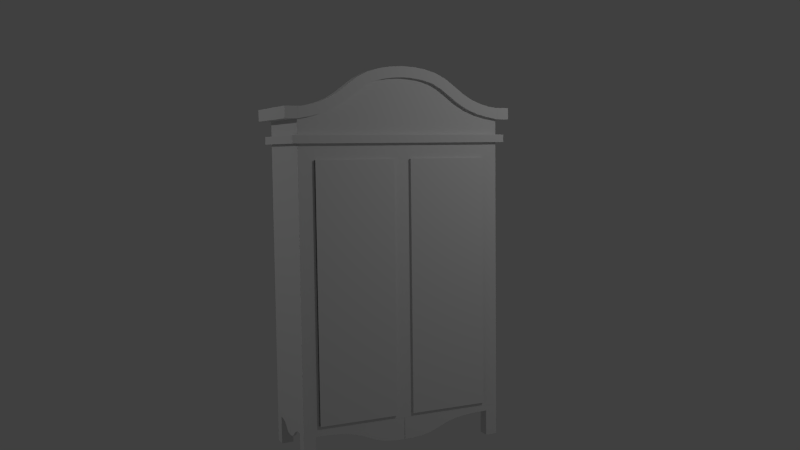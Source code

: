 # Source: wardrobe02.blend  (saved by Blender 2.66.0; exported with 4.5.12 LTS)
import bpy
from mathutils import Matrix  # noqa: F401  (used for matrix-valued properties, if any)

bpy.ops.wm.read_factory_settings(use_empty=True)
scene = bpy.context.scene
scene.name = 'Scene'

# ---- collections
col_collection_1 = bpy.data.collections.new('Collection 1'); scene.collection.children.link(col_collection_1)
col_collection_20 = bpy.data.collections.new('Collection 20'); scene.collection.children.link(col_collection_20)

# ---- materials (node trees are filled in below, after node groups)
mat_wardrobe02 = bpy.data.materials.new('wardrobe02')
mat_wardrobe02.alpha_threshold = 0.0
mat_wardrobe02.use_transparent_shadow = False
mat_wardrobe02.roughness = 0.5
mat_wardrobe02.specular_intensity = 0.0
mat_wardrobe02.line_color = (0.0, 0.0, 0.0, 1.0)

# ---- material node trees

# ---- world
world_world = bpy.data.worlds.new('World'); scene.world = world_world
world_world.color = (0.05088, 0.05088, 0.05088)
world_world.use_sun_shadow = False
world_world.sun_shadow_jitter_overblur = 0.0
world_world.cycles.sampling_method = 'MANUAL'
world_world.cycles.sample_map_resolution = 256

# ---- cameras
cam_camera = bpy.data.cameras.new('Camera')
cam_camera.clip_end = 100.0
cam_camera.lens = 35.0
cam_camera.sensor_width = 32.0
cam_camera.sensor_height = 18.0
cam_camera.ortho_scale = 7.314
cam_camera.dof.focus_distance = 0.0
cam_camera.dof.aperture_fstop = 128.0

# ---- lights
light_lamp_001 = bpy.data.lights.new('Lamp.001', 'POINT')
light_lamp_001.transmission_factor = 0.0
light_lamp_001.cutoff_distance = 30.0
light_lamp_001.energy = 100.0
light_lamp_001.shadow_buffer_clip_start = 1.001
light_lamp_001.shadow_soft_size = 0.1
light_lamp_001.shadow_maximum_resolution = 0.006
light_lamp_001.use_absolute_resolution = True
light_lamp_001.cycles.use_multiple_importance_sampling = False
light_lamp = bpy.data.lights.new('Lamp', 'POINT')
light_lamp.transmission_factor = 0.0
light_lamp.cutoff_distance = 30.0
light_lamp.energy = 100.0
light_lamp.shadow_buffer_clip_start = 1.001
light_lamp.shadow_soft_size = 0.1
light_lamp.shadow_maximum_resolution = 0.006
light_lamp.use_absolute_resolution = True
light_lamp.cycles.use_multiple_importance_sampling = False

# ---- meshes
me_cube_004 = bpy.data.meshes.new('Cube.004')
me_cube_004.from_pydata([(0.03292, -1.0, -1.0), (0.03292, 1.0, -1.0), (-0.0184, 1.0, -1.0), (-0.0184, -1.0, -1.0), (0.03292, -1.0, 1.0), (0.03292, 1.0, 1.0), (-0.0184, 1.0, 1.0), (-0.0184, -1.0, 1.0)], [], [(4, 0, 1, 5), (5, 1, 2, 6), (6, 2, 3, 7), (7, 3, 0, 4), (0, 3, 2, 1), (7, 4, 5, 6)])
_uv = me_cube_004.uv_layers.new(name='UVMap')
_uv.uv.foreach_set('vector', [0.9482, 0.8762, 0.9482, 0.8458, 0.7915, 0.8303, 0.7915, 0.8607, 0.7915, 0.8607, 0.7915, 0.8303, 0.8331, 0.8292, 0.8331, 0.8595, 0.8331, 0.8595, 0.8331, 0.8292, 0.9897, 0.8446, 0.9897, 0.875, 0.9523, 0.8628, 0.9516, 0.8364, 0.9108, 0.8384, 0.9115, 0.8657, 0.9482, 0.8458, 0.9897, 0.8446, 0.8331, 0.8292, 0.7915, 0.8303, 0.9897, 0.875, 0.9482, 0.8762, 0.7915, 0.8607, 0.8331, 0.8595])
me_cube_004.materials.append(mat_wardrobe02)
me_cube_004.use_remesh_preserve_volume = False
me_cube_004.use_remesh_preserve_attributes = False
me_cube_004.use_mirror_vertex_groups = False
me_cube_004.update()
me_cube_003 = bpy.data.meshes.new('Cube.003')
me_cube_003.from_pydata([(0.8903, -1.0, -1.0), (0.8903, 1.0, -1.0), (0.9416, 1.0, -1.0), (0.9416, -1.0, -1.0), (0.8903, -1.0, 1.0), (0.8903, 1.0, 1.0), (0.9416, 1.0, 1.0), (0.9416, -1.0, 1.0), (-0.8903, -1.0, -1.0), (-0.8903, 1.0, -1.0), (-0.9416, 1.0, -1.0), (-0.9416, -1.0, -1.0), (-0.8903, -1.0, 1.0), (-0.8903, 1.0, 1.0), (-0.9416, 1.0, 1.0), (-0.9416, -1.0, 1.0)], [], [(4, 5, 1, 0), (5, 6, 2, 1), (6, 7, 3, 2), (7, 4, 0, 3), (0, 1, 2, 3), (7, 6, 5, 4), (12, 8, 9, 13), (13, 9, 10, 14), (14, 10, 11, 15), (15, 11, 8, 12), (8, 11, 10, 9), (15, 12, 13, 14)])
_uv = me_cube_003.uv_layers.new(name='UVMap')
_uv.uv.foreach_set('vector', [0.9482, 0.8762, 0.7915, 0.8607, 0.7915, 0.8303, 0.9482, 0.8458, 0.7915, 0.8607, 0.8331, 0.8595, 0.8331, 0.8292, 0.7915, 0.8303, 0.8331, 0.8595, 0.9897, 0.875, 0.9897, 0.8446, 0.8331, 0.8292, 0.9523, 0.8628, 0.9115, 0.8657, 0.9108, 0.8384, 0.9516, 0.8364, 0.9482, 0.8458, 0.7915, 0.8303, 0.8331, 0.8292, 0.9897, 0.8446, 0.9897, 0.875, 0.8331, 0.8595, 0.7915, 0.8607, 0.9482, 0.8762, 0.9482, 0.8762, 0.9482, 0.8458, 0.7915, 0.8303, 0.7915, 0.8607, 0.7915, 0.8607, 0.7915, 0.8303, 0.8331, 0.8292, 0.8331, 0.8595, 0.8331, 0.8595, 0.8331, 0.8292, 0.9897, 0.8446, 0.9897, 0.875, 0.9523, 0.8628, 0.9516, 0.8364, 0.9108, 0.8384, 0.9115, 0.8657, 0.9482, 0.8458, 0.9897, 0.8446, 0.8331, 0.8292, 0.7915, 0.8303, 0.9897, 0.875, 0.9482, 0.8762, 0.7915, 0.8607, 0.8331, 0.8595])
me_cube_003.materials.append(mat_wardrobe02)
me_cube_003.use_remesh_preserve_volume = False
me_cube_003.use_remesh_preserve_attributes = False
me_cube_003.use_mirror_vertex_groups = False
me_cube_003.update()
me_mesh_002 = bpy.data.meshes.new('Mesh.002')
me_mesh_002.from_pydata([(-0.005415, 0.3831, 0.02095), (0.1905, 0.3757, 0.02095), (0.3452, 0.3554, 0.02095), (0.4682, 0.325, 0.02095), (0.5687, 0.2869, 0.02095), (0.6563, 0.2437, 0.02095), (0.7402, 0.198, 0.02095), (0.8299, 0.1522, 0.02095), (0.9347, 0.1091, 0.02095), (1.064, 0.0711, 0.02095), (1.227, 0.04079, 0.02095), (1.434, 0.02073, 0.02095), (1.693, 0.01347, 0.02095), (1.693, -0.1148, 0.02095), (-0.002477, -0.1148, 0.02095), (0.005415, 0.3831, 0.02095), (-0.1905, 0.3757, 0.02095), (-0.3452, 0.3554, 0.02095), (-0.4682, 0.325, 0.02095), (-0.5687, 0.2869, 0.02095), (-0.6563, 0.2437, 0.02095), (-0.7402, 0.198, 0.02095), (-0.8299, 0.1522, 0.02095), (-0.9347, 0.1091, 0.02095), (-1.064, 0.0711, 0.02095), (-1.227, 0.04079, 0.02095), (-1.434, 0.02073, 0.02095), (-1.693, 0.01347, 0.02095), (-1.693, -0.1148, 0.02095), (0.002477, -0.1148, 0.02095), (-0.005415, 0.3831, -0.02305), (0.1905, 0.3757, -0.02305), (0.3452, 0.3554, -0.02305), (0.4682, 0.325, -0.02305), (0.5687, 0.2869, -0.02305), (0.6563, 0.2437, -0.02305), (0.7402, 0.198, -0.02305), (0.8299, 0.1522, -0.02305), (0.9347, 0.1091, -0.02305), (1.064, 0.0711, -0.02305), (1.227, 0.04079, -0.02305), (1.434, 0.02073, -0.02305), (1.693, 0.01347, -0.02305), (1.693, -0.1148, -0.02305), (-0.002477, -0.1148, -0.02305), (0.005415, 0.3831, -0.02305), (-0.1905, 0.3757, -0.02305), (-0.3452, 0.3554, -0.02305), (-0.4682, 0.325, -0.02305), (-0.5687, 0.2869, -0.02305), (-0.6563, 0.2437, -0.02305), (-0.7402, 0.198, -0.02305), (-0.8299, 0.1522, -0.02305), (-0.9347, 0.1091, -0.02305), (-1.064, 0.0711, -0.02305), (-1.227, 0.04079, -0.02305), (-1.434, 0.02073, -0.02305), (-1.693, 0.01347, -0.02305), (-1.693, -0.1148, -0.02305), (0.002477, -0.1148, -0.02305)], [], [(14, 0, 1), (14, 1, 2), (14, 2, 3), (14, 3, 4), (14, 4, 5), (14, 5, 6), (14, 6, 7), (14, 7, 8), (14, 8, 9), (14, 9, 10), (14, 10, 11), (14, 11, 12), (14, 12, 13), (29, 16, 15), (29, 17, 16), (29, 18, 17), (29, 19, 18), (29, 20, 19), (29, 21, 20), (29, 22, 21), (29, 23, 22), (29, 24, 23), (29, 25, 24), (29, 26, 25), (29, 27, 26), (29, 28, 27), (44, 31, 30), (44, 32, 31), (44, 33, 32), (44, 34, 33), (44, 35, 34), (44, 36, 35), (44, 37, 36), (44, 38, 37), (44, 39, 38), (44, 40, 39), (44, 41, 40), (44, 42, 41), (44, 43, 42), (59, 45, 46), (59, 46, 47), (59, 47, 48), (59, 48, 49), (59, 49, 50), (59, 50, 51), (59, 51, 52), (59, 52, 53), (59, 53, 54), (59, 54, 55), (59, 55, 56), (59, 56, 57), (59, 57, 58), (1, 0, 30, 31), (26, 27, 57, 56), (0, 14, 44, 30), (22, 23, 53, 52), (6, 5, 35, 36), (23, 24, 54, 53), (3, 2, 32, 33), (15, 16, 46, 45), (14, 13, 43, 44), (2, 1, 31, 32), (29, 15, 45, 59), (11, 10, 40, 41), (20, 21, 51, 50), (5, 4, 34, 35), (17, 18, 48, 47), (10, 9, 39, 40), (28, 29, 59, 58), (16, 17, 47, 46), (25, 26, 56, 55), (4, 3, 33, 34), (7, 6, 36, 37), (19, 20, 50, 49), (13, 12, 42, 43), (24, 25, 55, 54), (12, 11, 41, 42), (18, 19, 49, 48), (21, 22, 52, 51), (8, 7, 37, 38), (9, 8, 38, 39), (27, 28, 58, 57)])
_uv = me_mesh_002.uv_layers.new(name='UVMap')
_uv.uv.foreach_set('vector', [0.0, 0.0, 0.0, 0.0, 0.0, 0.0, 0.0, 0.0, 0.0, 0.0, 0.0, 0.0, 0.0, 0.0, 0.0, 0.0, 0.0, 0.0, 0.0, 0.0, 0.0, 0.0, 0.0, 0.0, 0.0, 0.0, 0.0, 0.0, 0.0, 0.0, 0.0, 0.0, 0.0, 0.0, 0.0, 0.0, 0.0, 0.0, 0.0, 0.0, 0.0, 0.0, 0.0, 0.0, 0.0, 0.0, 0.0, 0.0, 0.0, 0.0, 0.0, 0.0, 0.0, 0.0, 0.0, 0.0, 0.0, 0.0, 0.0, 0.0, 0.0, 0.0, 0.0, 0.0, 0.0, 0.0, 0.0, 0.0, 0.0, 0.0, 0.0, 0.0, 0.0, 0.0, 0.0, 0.0, 0.0, 0.0, 0.0, 0.0, 0.0, 0.0, 0.0, 0.0, 0.0, 0.0, 0.0, 0.0, 0.0, 0.0, 0.0, 0.0, 0.0, 0.0, 0.0, 0.0, 0.0, 0.0, 0.0, 0.0, 0.0, 0.0, 0.0, 0.0, 0.0, 0.0, 0.0, 0.0, 0.0, 0.0, 0.0, 0.0, 0.0, 0.0, 0.0, 0.0, 0.0, 0.0, 0.0, 0.0, 0.0, 0.0, 0.0, 0.0, 0.0, 0.0, 0.0, 0.0, 0.0, 0.0, 0.0, 0.0, 0.0, 0.0, 0.0, 0.0, 0.0, 0.0, 0.0, 0.0, 0.0, 0.0, 0.0, 0.0, 0.0, 0.0, 0.0, 0.0, 0.0, 0.0, 0.0, 0.0, 0.0, 0.0, 0.0, 0.0, 0.5737, 0.1391, 0.6097, 0.08492, 0.5762, 0.08216, 0.5737, 0.1391, 0.636, 0.08873, 0.6097, 0.08492, 0.5737, 0.1391, 0.6568, 0.0934, 0.636, 0.08873, 0.5737, 0.1391, 0.6737, 0.09873, 0.6568, 0.0934, 0.5737, 0.1391, 0.6884, 0.1045, 0.6737, 0.09873, 0.5737, 0.1391, 0.7025, 0.1105, 0.6884, 0.1045, 0.5737, 0.1391, 0.7175, 0.1166, 0.7025, 0.1105, 0.5737, 0.1391, 0.7352, 0.1226, 0.7175, 0.1166, 0.5737, 0.1391, 0.757, 0.1282, 0.7352, 0.1226, 0.5737, 0.1391, 0.7847, 0.1332, 0.757, 0.1282, 0.5737, 0.1391, 0.8199, 0.1375, 0.7847, 0.1332, 0.5737, 0.1391, 0.8641, 0.1409, 0.8199, 0.1375, 0.5737, 0.1391, 0.8633, 0.1555, 0.8641, 0.1409, 0.5746, 0.1391, 0.5781, 0.08227, 0.5446, 0.08122, 0.5746, 0.1391, 0.5446, 0.08122, 0.518, 0.08203, 0.5746, 0.1391, 0.518, 0.08203, 0.4968, 0.08431, 0.5746, 0.1391, 0.4968, 0.08431, 0.4794, 0.08769, 0.5746, 0.1391, 0.4794, 0.08769, 0.4642, 0.09177, 0.5746, 0.1391, 0.4642, 0.09177, 0.4496, 0.09618, 0.5746, 0.1391, 0.4496, 0.09618, 0.434, 0.1005, 0.5746, 0.1391, 0.434, 0.1005, 0.4158, 0.1044, 0.5746, 0.1391, 0.4158, 0.1044, 0.3935, 0.1075, 0.5746, 0.1391, 0.3935, 0.1075, 0.3654, 0.1094, 0.5746, 0.1391, 0.3654, 0.1094, 0.33, 0.1097, 0.5746, 0.1391, 0.33, 0.1097, 0.2857, 0.108, 0.5746, 0.1391, 0.2857, 0.108, 0.285, 0.1227, 0.0, 0.0, 0.0, 0.0, 0.0, 0.0, 0.0, 0.0, 0.0, 0.0, 0.0, 0.0, 0.0, 0.0, 0.0, 0.0, 0.0, 0.0, 0.0, 0.0, 0.0, 0.0, 0.0, 0.0, 0.0, 0.0, 0.0, 0.0, 0.0, 0.0, 0.0, 0.0, 0.0, 0.0, 0.0, 0.0, 0.0, 0.0, 0.0, 0.0, 0.0, 0.0, 0.0, 0.0, 0.0, 0.0, 0.0, 0.0, 0.0, 0.0, 0.0, 0.0, 0.0, 0.0, 0.0, 0.0, 0.0, 0.0, 0.0, 0.0, 0.0, 0.0, 0.0, 0.0, 0.0, 0.0, 0.0, 0.0, 0.0, 0.0, 0.0, 0.0, 0.0, 0.0, 0.0, 0.0, 0.0, 0.0, 0.0, 0.0, 0.0, 0.0, 0.0, 0.0, 0.0, 0.0, 0.0, 0.0, 0.0, 0.0, 0.0, 0.0, 0.0, 0.0, 0.0, 0.0, 0.0, 0.0, 0.0, 0.0, 0.0, 0.0, 0.0, 0.0, 0.0, 0.0, 0.0, 0.0, 0.0, 0.0, 0.0, 0.0, 0.0, 0.0, 0.0, 0.0, 0.0, 0.0, 0.0, 0.0, 0.0, 0.0, 0.0, 0.0, 0.0, 0.0, 0.0, 0.0, 0.0, 0.0, 0.0, 0.0, 0.0, 0.0, 0.0, 0.0, 0.0, 0.0, 0.0, 0.0, 0.0, 0.0, 0.0, 0.0, 0.0, 0.0, 0.0, 0.0, 0.0, 0.0, 0.0, 0.0, 0.0, 0.0, 0.0, 0.0, 0.0, 0.0, 0.0, 0.0, 0.0, 0.0, 0.0, 0.0, 0.0, 0.0, 0.0, 0.0, 0.0, 0.0, 0.0, 0.0, 0.0, 0.0, 0.0, 0.0, 0.0, 0.0, 0.0, 0.0, 0.0, 0.0, 0.0, 0.0, 0.0, 0.0, 0.0, 0.0, 0.0, 0.0, 0.0, 0.0, 0.0, 0.0, 0.0, 0.0, 0.0, 0.0, 0.0, 0.0, 0.0, 0.0, 0.0, 0.0, 0.0, 0.0, 0.0, 0.0, 0.0, 0.0, 0.0, 0.0, 0.0, 0.0, 0.0, 0.0, 0.0, 0.0, 0.0, 0.0, 0.0, 0.0, 0.0, 0.0, 0.0, 0.0, 0.0, 0.0, 0.0, 0.0, 0.0, 0.0, 0.0, 0.0, 0.0, 0.0, 0.0, 0.0, 0.0, 0.0])
me_mesh_002.materials.append(mat_wardrobe02)
me_mesh_002.use_remesh_preserve_volume = False
me_mesh_002.use_remesh_preserve_attributes = False
me_mesh_002.use_mirror_vertex_groups = False
me_mesh_002.update()
me_mesh_001 = bpy.data.meshes.new('Mesh.001')
me_mesh_001.from_pydata([(-0.005415, 0.3831, 0.02095), (0.1905, 0.3757, 0.02095), (0.3452, 0.3554, 0.02095), (0.4682, 0.325, 0.02095), (0.5687, 0.2869, 0.02095), (0.6563, 0.2437, 0.02095), (0.7402, 0.198, 0.02095), (0.8299, 0.1522, 0.02095), (0.9347, 0.1091, 0.02095), (1.064, 0.0711, 0.02095), (1.227, 0.04079, 0.02095), (1.434, 0.02073, 0.02095), (1.693, 0.01347, 0.02095), (1.693, -0.1148, 0.02095), (-0.002477, -0.1148, 0.02095), (0.005415, 0.3831, 0.02095), (-0.1905, 0.3757, 0.02095), (-0.3452, 0.3554, 0.02095), (-0.4682, 0.325, 0.02095), (-0.5687, 0.2869, 0.02095), (-0.6563, 0.2437, 0.02095), (-0.7402, 0.198, 0.02095), (-0.8299, 0.1522, 0.02095), (-0.9347, 0.1091, 0.02095), (-1.064, 0.0711, 0.02095), (-1.227, 0.04079, 0.02095), (-1.434, 0.02073, 0.02095), (-1.693, 0.01347, 0.02095), (-1.693, -0.1148, 0.02095), (0.002477, -0.1148, 0.02095), (-0.005415, 0.3831, -0.02305), (0.1905, 0.3757, -0.02305), (0.3452, 0.3554, -0.02305), (0.4682, 0.325, -0.02305), (0.5687, 0.2869, -0.02305), (0.6563, 0.2437, -0.02305), (0.7402, 0.198, -0.02305), (0.8299, 0.1522, -0.02305), (0.9347, 0.1091, -0.02305), (1.064, 0.0711, -0.02305), (1.227, 0.04079, -0.02305), (1.434, 0.02073, -0.02305), (1.693, 0.01347, -0.02305), (1.693, -0.1148, -0.02305), (-0.002477, -0.1148, -0.02305), (0.005415, 0.3831, -0.02305), (-0.1905, 0.3757, -0.02305), (-0.3452, 0.3554, -0.02305), (-0.4682, 0.325, -0.02305), (-0.5687, 0.2869, -0.02305), (-0.6563, 0.2437, -0.02305), (-0.7402, 0.198, -0.02305), (-0.8299, 0.1522, -0.02305), (-0.9347, 0.1091, -0.02305), (-1.064, 0.0711, -0.02305), (-1.227, 0.04079, -0.02305), (-1.434, 0.02073, -0.02305), (-1.693, 0.01347, -0.02305), (-1.693, -0.1148, -0.02305), (0.002477, -0.1148, -0.02305)], [], [(14, 0, 1), (14, 1, 2), (14, 2, 3), (14, 3, 4), (14, 4, 5), (14, 5, 6), (14, 6, 7), (14, 7, 8), (14, 8, 9), (14, 9, 10), (14, 10, 11), (14, 11, 12), (14, 12, 13), (29, 16, 15), (29, 17, 16), (29, 18, 17), (29, 19, 18), (29, 20, 19), (29, 21, 20), (29, 22, 21), (29, 23, 22), (29, 24, 23), (29, 25, 24), (29, 26, 25), (29, 27, 26), (29, 28, 27), (44, 31, 30), (44, 32, 31), (44, 33, 32), (44, 34, 33), (44, 35, 34), (44, 36, 35), (44, 37, 36), (44, 38, 37), (44, 39, 38), (44, 40, 39), (44, 41, 40), (44, 42, 41), (44, 43, 42), (59, 45, 46), (59, 46, 47), (59, 47, 48), (59, 48, 49), (59, 49, 50), (59, 50, 51), (59, 51, 52), (59, 52, 53), (59, 53, 54), (59, 54, 55), (59, 55, 56), (59, 56, 57), (59, 57, 58), (1, 0, 30, 31), (26, 27, 57, 56), (0, 14, 44, 30), (22, 23, 53, 52), (6, 5, 35, 36), (23, 24, 54, 53), (3, 2, 32, 33), (15, 16, 46, 45), (14, 13, 43, 44), (2, 1, 31, 32), (29, 15, 45, 59), (11, 10, 40, 41), (20, 21, 51, 50), (5, 4, 34, 35), (17, 18, 48, 47), (10, 9, 39, 40), (28, 29, 59, 58), (16, 17, 47, 46), (25, 26, 56, 55), (4, 3, 33, 34), (7, 6, 36, 37), (19, 20, 50, 49), (13, 12, 42, 43), (24, 25, 55, 54), (12, 11, 41, 42), (18, 19, 49, 48), (21, 22, 52, 51), (8, 7, 37, 38), (9, 8, 38, 39), (27, 28, 58, 57)])
_uv = me_mesh_001.uv_layers.new(name='UVMap')
_uv.uv.foreach_set('vector', [0.0, 0.0, 0.0, 0.0, 0.0, 0.0, 0.0, 0.0, 0.0, 0.0, 0.0, 0.0, 0.0, 0.0, 0.0, 0.0, 0.0, 0.0, 0.0, 0.0, 0.0, 0.0, 0.0, 0.0, 0.0, 0.0, 0.0, 0.0, 0.0, 0.0, 0.0, 0.0, 0.0, 0.0, 0.0, 0.0, 0.0, 0.0, 0.0, 0.0, 0.0, 0.0, 0.0, 0.0, 0.0, 0.0, 0.0, 0.0, 0.0, 0.0, 0.0, 0.0, 0.0, 0.0, 0.0, 0.0, 0.0, 0.0, 0.0, 0.0, 0.0, 0.0, 0.0, 0.0, 0.0, 0.0, 0.0, 0.0, 0.0, 0.0, 0.0, 0.0, 0.0, 0.0, 0.0, 0.0, 0.0, 0.0, 0.0, 0.0, 0.0, 0.0, 0.0, 0.0, 0.0, 0.0, 0.0, 0.0, 0.0, 0.0, 0.0, 0.0, 0.0, 0.0, 0.0, 0.0, 0.0, 0.0, 0.0, 0.0, 0.0, 0.0, 0.0, 0.0, 0.0, 0.0, 0.0, 0.0, 0.0, 0.0, 0.0, 0.0, 0.0, 0.0, 0.0, 0.0, 0.0, 0.0, 0.0, 0.0, 0.0, 0.0, 0.0, 0.0, 0.0, 0.0, 0.0, 0.0, 0.0, 0.0, 0.0, 0.0, 0.0, 0.0, 0.0, 0.0, 0.0, 0.0, 0.0, 0.0, 0.0, 0.0, 0.0, 0.0, 0.0, 0.0, 0.0, 0.0, 0.0, 0.0, 0.0, 0.0, 0.0, 0.0, 0.0, 0.0, 0.5737, 0.1391, 0.6097, 0.08492, 0.5762, 0.08216, 0.5737, 0.1391, 0.636, 0.08873, 0.6097, 0.08492, 0.5737, 0.1391, 0.6568, 0.0934, 0.636, 0.08873, 0.5737, 0.1391, 0.6737, 0.09873, 0.6568, 0.0934, 0.5737, 0.1391, 0.6884, 0.1045, 0.6737, 0.09873, 0.5737, 0.1391, 0.7025, 0.1105, 0.6884, 0.1045, 0.5737, 0.1391, 0.7175, 0.1166, 0.7025, 0.1105, 0.5737, 0.1391, 0.7352, 0.1226, 0.7175, 0.1166, 0.5737, 0.1391, 0.757, 0.1282, 0.7352, 0.1226, 0.5737, 0.1391, 0.7847, 0.1332, 0.757, 0.1282, 0.5737, 0.1391, 0.8199, 0.1375, 0.7847, 0.1332, 0.5737, 0.1391, 0.8641, 0.1409, 0.8199, 0.1375, 0.5737, 0.1391, 0.8633, 0.1555, 0.8641, 0.1409, 0.5746, 0.1391, 0.5781, 0.08227, 0.5446, 0.08122, 0.5746, 0.1391, 0.5446, 0.08122, 0.518, 0.08203, 0.5746, 0.1391, 0.518, 0.08203, 0.4968, 0.08431, 0.5746, 0.1391, 0.4968, 0.08431, 0.4794, 0.08769, 0.5746, 0.1391, 0.4794, 0.08769, 0.4642, 0.09177, 0.5746, 0.1391, 0.4642, 0.09177, 0.4496, 0.09618, 0.5746, 0.1391, 0.4496, 0.09618, 0.434, 0.1005, 0.5746, 0.1391, 0.434, 0.1005, 0.4158, 0.1044, 0.5746, 0.1391, 0.4158, 0.1044, 0.3935, 0.1075, 0.5746, 0.1391, 0.3935, 0.1075, 0.3654, 0.1094, 0.5746, 0.1391, 0.3654, 0.1094, 0.33, 0.1097, 0.5746, 0.1391, 0.33, 0.1097, 0.2857, 0.108, 0.5746, 0.1391, 0.2857, 0.108, 0.285, 0.1227, 0.0, 0.0, 0.0, 0.0, 0.0, 0.0, 0.0, 0.0, 0.0, 0.0, 0.0, 0.0, 0.0, 0.0, 0.0, 0.0, 0.0, 0.0, 0.0, 0.0, 0.0, 0.0, 0.0, 0.0, 0.0, 0.0, 0.0, 0.0, 0.0, 0.0, 0.0, 0.0, 0.0, 0.0, 0.0, 0.0, 0.0, 0.0, 0.0, 0.0, 0.0, 0.0, 0.0, 0.0, 0.0, 0.0, 0.0, 0.0, 0.0, 0.0, 0.0, 0.0, 0.0, 0.0, 0.0, 0.0, 0.0, 0.0, 0.0, 0.0, 0.0, 0.0, 0.0, 0.0, 0.0, 0.0, 0.0, 0.0, 0.0, 0.0, 0.0, 0.0, 0.0, 0.0, 0.0, 0.0, 0.0, 0.0, 0.0, 0.0, 0.0, 0.0, 0.0, 0.0, 0.0, 0.0, 0.0, 0.0, 0.0, 0.0, 0.0, 0.0, 0.0, 0.0, 0.0, 0.0, 0.0, 0.0, 0.0, 0.0, 0.0, 0.0, 0.0, 0.0, 0.0, 0.0, 0.0, 0.0, 0.0, 0.0, 0.0, 0.0, 0.0, 0.0, 0.0, 0.0, 0.0, 0.0, 0.0, 0.0, 0.0, 0.0, 0.0, 0.0, 0.0, 0.0, 0.0, 0.0, 0.0, 0.0, 0.0, 0.0, 0.0, 0.0, 0.0, 0.0, 0.0, 0.0, 0.0, 0.0, 0.0, 0.0, 0.0, 0.0, 0.0, 0.0, 0.0, 0.0, 0.0, 0.0, 0.0, 0.0, 0.0, 0.0, 0.0, 0.0, 0.0, 0.0, 0.0, 0.0, 0.0, 0.0, 0.0, 0.0, 0.0, 0.0, 0.0, 0.0, 0.0, 0.0, 0.0, 0.0, 0.0, 0.0, 0.0, 0.0, 0.0, 0.0, 0.0, 0.0, 0.0, 0.0, 0.0, 0.0, 0.0, 0.0, 0.0, 0.0, 0.0, 0.0, 0.0, 0.0, 0.0, 0.0, 0.0, 0.0, 0.0, 0.0, 0.0, 0.0, 0.0, 0.0, 0.0, 0.0, 0.0, 0.0, 0.0, 0.0, 0.0, 0.0, 0.0, 0.0, 0.0, 0.0, 0.0, 0.0, 0.0, 0.0, 0.0, 0.0, 0.0, 0.0, 0.0, 0.0, 0.0, 0.0, 0.0, 0.0, 0.0, 0.0, 0.0, 0.0, 0.0, 0.0, 0.0, 0.0, 0.0, 0.0, 0.0, 0.0])
me_mesh_001.materials.append(mat_wardrobe02)
me_mesh_001.use_remesh_preserve_volume = False
me_mesh_001.use_remesh_preserve_attributes = False
me_mesh_001.use_mirror_vertex_groups = False
me_mesh_001.update()
me_cube_002 = bpy.data.meshes.new('Cube.002')
me_cube_002.from_pydata([(-12.28, 3.422, -1.0), (-12.28, 4.747, -1.0), (-10.88, 4.747, -1.0), (-10.88, 3.422, -1.0), (-12.28, 3.422, 1.0), (-12.28, 4.747, 1.0), (-10.88, 4.747, 1.0), (-10.88, 3.422, 1.0)], [], [(4, 5, 1, 0), (5, 6, 2, 1), (6, 7, 3, 2), (7, 4, 0, 3), (0, 1, 2, 3), (7, 6, 5, 4)])
_uv = me_cube_002.uv_layers.new(name='UVMap')
_uv.uv.foreach_set('vector', [0.2477, 0.0394, 0.2668, 0.03237, 0.2668, 0.09282, 0.2477, 0.09985, 0.2668, 0.03237, 0.2212, 0.02944, 0.2212, 0.08988, 0.2668, 0.09282, 0.2212, 0.02944, 0.2021, 0.03646, 0.2021, 0.09691, 0.2212, 0.08988, 0.2021, 0.03646, 0.2477, 0.0394, 0.2477, 0.09985, 0.2021, 0.09691, 0.2477, 0.09985, 0.2668, 0.09282, 0.2212, 0.08988, 0.2021, 0.09691, 0.2021, 0.03646, 0.2212, 0.02944, 0.2668, 0.03237, 0.2477, 0.0394])
me_cube_002.materials.append(mat_wardrobe02)
me_cube_002.use_remesh_preserve_volume = False
me_cube_002.use_remesh_preserve_attributes = False
me_cube_002.use_mirror_vertex_groups = False
me_cube_002.update()
me_cube_001 = bpy.data.meshes.new('Cube.001')
me_cube_001.from_pydata([(-0.1018, 2.037, -1.0), (-0.1018, 0.03718, -1.0), (-0.1018, 2.037, 1.0), (-0.1018, 0.03718, 1.0), (-1.045, 2.037, 1.0), (-1.045, 2.037, -1.0), (-1.045, 0.03718, 1.0), (-1.045, 0.03718, -1.0)], [], [(4, 2, 0, 5), (2, 3, 1, 0), (7, 5, 0, 1), (3, 6, 7, 1), (3, 2, 4, 6)])
_uv = me_cube_001.uv_layers.new(name='UVMap')
_uv.uv.foreach_set('vector', [0.0, 0.0, 0.0, 0.0, 0.0, 0.0, 0.0, 0.0, 0.0, 0.0, 0.0, 0.0, 0.0, 0.0, 0.0, 0.0, 0.0, 0.0, 0.0, 0.0, 0.0, 0.0, 0.0, 0.0, 0.5678, 0.7342, 0.2761, 0.7492, 0.2654, 0.1306, 0.5651, 0.1489, 0.0, 0.0, 0.0, 0.0, 0.0, 0.0, 0.0, 0.0])
me_cube_001.materials.append(mat_wardrobe02)
me_cube_001.use_remesh_preserve_volume = False
me_cube_001.use_remesh_preserve_attributes = False
me_cube_001.use_mirror_vertex_groups = False
me_cube_001.update()
me_cube_006 = bpy.data.meshes.new('Cube.006')
me_cube_006.from_pydata([(0.8903, -1.0, -1.0), (0.8903, 1.0, -1.0), (0.9946, 1.0, -1.0), (0.9946, -1.0, -1.0), (0.8903, -1.0, 1.0), (0.8903, 1.0, 1.0), (0.9946, 1.0, 1.0), (0.9946, -1.0, 1.0), (-0.8903, -1.0, -1.0), (-0.8903, 1.0, -1.0), (-0.9946, 1.0, -1.0), (-0.9946, -1.0, -1.0), (-0.8903, -1.0, 1.0), (-0.8903, 1.0, 1.0), (-0.9946, 1.0, 1.0), (-0.9946, -1.0, 1.0)], [], [(4, 5, 1, 0), (5, 6, 2, 1), (6, 7, 3, 2), (7, 4, 0, 3), (0, 1, 2, 3), (7, 6, 5, 4), (12, 8, 9, 13), (13, 9, 10, 14), (14, 10, 11, 15), (15, 11, 8, 12), (8, 11, 10, 9), (15, 12, 13, 14)])
_uv = me_cube_006.uv_layers.new(name='UV coord')
_uv.uv.foreach_set('vector', [0.9482, 0.8762, 0.7915, 0.8607, 0.7915, 0.8303, 0.9482, 0.8458, 0.7915, 0.8607, 0.8331, 0.8595, 0.8331, 0.8292, 0.7915, 0.8303, 0.8331, 0.8595, 0.9897, 0.875, 0.9897, 0.8446, 0.8331, 0.8292, 0.9523, 0.8628, 0.9115, 0.8657, 0.9108, 0.8384, 0.9516, 0.8364, 0.9482, 0.8458, 0.7915, 0.8303, 0.8331, 0.8292, 0.9897, 0.8446, 0.9897, 0.875, 0.8331, 0.8595, 0.7915, 0.8607, 0.9482, 0.8762, 0.2392, 0.8955, 0.2392, 0.8651, 0.08253, 0.8496, 0.08253, 0.88, 0.08253, 0.88, 0.08253, 0.8496, 0.041, 0.8507, 0.041, 0.8811, 0.04241, 0.8651, 0.04241, 0.8388, 0.2047, 0.8644, 0.2047, 0.8948, 0.2047, 0.8948, 0.2047, 0.8644, 0.2462, 0.8633, 0.2462, 0.8937, 0.2201, 0.8624, 0.2019, 0.8662, 0.04523, 0.838, 0.06842, 0.8352, 0.1976, 0.8966, 0.2392, 0.8955, 0.08253, 0.88, 0.041, 0.8811])
me_cube_006.materials.append(mat_wardrobe02)
me_cube_006.use_remesh_preserve_volume = False
me_cube_006.use_remesh_preserve_attributes = False
me_cube_006.use_mirror_vertex_groups = False
me_cube_006.update()
me_mesh = bpy.data.meshes.new('Mesh')
me_mesh.from_pydata([(-0.005415, 0.3831, 0.0), (0.1905, 0.3757, 0.0), (0.3452, 0.3554, 0.0), (0.4682, 0.325, 0.0), (0.5687, 0.2869, 0.0), (0.6563, 0.2437, 0.0), (0.7402, 0.198, 0.0), (0.8299, 0.1522, 0.0), (0.9347, 0.1091, 0.0), (1.064, 0.0711, 0.0), (1.227, 0.04079, 0.0), (1.434, 0.02073, 0.0), (1.693, 0.01347, 0.0), (1.693, -0.1148, 0.0), (-0.002477, -0.1148, 0.0), (0.005415, 0.3831, 0.0), (-0.1905, 0.3757, 0.0), (-0.3452, 0.3554, 0.0), (-0.4682, 0.325, 0.0), (-0.5687, 0.2869, 0.0), (-0.6563, 0.2437, 0.0), (-0.7402, 0.198, 0.0), (-0.8299, 0.1522, 0.0), (-0.9347, 0.1091, 0.0), (-1.064, 0.0711, 0.0), (-1.227, 0.04079, 0.0), (-1.434, 0.02073, 0.0), (-1.693, 0.01347, 0.0), (-1.693, -0.1148, 0.0), (0.002477, -0.1148, 0.0), (-0.005415, 0.3831, -0.04401), (0.1905, 0.3757, -0.04401), (0.3452, 0.3554, -0.04401), (0.4682, 0.325, -0.04401), (0.5687, 0.2869, -0.04401), (0.6563, 0.2437, -0.04401), (0.7402, 0.198, -0.04401), (0.8299, 0.1522, -0.04401), (0.9347, 0.1091, -0.04401), (1.064, 0.0711, -0.04401), (1.227, 0.04079, -0.04401), (1.434, 0.02073, -0.04401), (1.693, 0.01347, -0.04401), (1.693, -0.1148, -0.04401), (-0.002477, -0.1148, -0.04401), (0.005415, 0.3831, -0.04401), (-0.1905, 0.3757, -0.04401), (-0.3452, 0.3554, -0.04401), (-0.4682, 0.325, -0.04401), (-0.5687, 0.2869, -0.04401), (-0.6563, 0.2437, -0.04401), (-0.7402, 0.198, -0.04401), (-0.8299, 0.1522, -0.04401), (-0.9347, 0.1091, -0.04401), (-1.064, 0.0711, -0.04401), (-1.227, 0.04079, -0.04401), (-1.434, 0.02073, -0.04401), (-1.693, 0.01347, -0.04401), (-1.693, -0.1148, -0.04401), (0.002477, -0.1148, -0.04401)], [], [(14, 0, 1), (14, 1, 2), (14, 2, 3), (14, 3, 4), (14, 4, 5), (14, 5, 6), (14, 6, 7), (14, 7, 8), (14, 8, 9), (14, 9, 10), (14, 10, 11), (14, 11, 12), (14, 12, 13), (29, 16, 15), (29, 17, 16), (29, 18, 17), (29, 19, 18), (29, 20, 19), (29, 21, 20), (29, 22, 21), (29, 23, 22), (29, 24, 23), (29, 25, 24), (29, 26, 25), (29, 27, 26), (29, 28, 27), (44, 31, 30), (44, 32, 31), (44, 33, 32), (44, 34, 33), (44, 35, 34), (44, 36, 35), (44, 37, 36), (44, 38, 37), (44, 39, 38), (44, 40, 39), (44, 41, 40), (44, 42, 41), (44, 43, 42), (59, 45, 46), (59, 46, 47), (59, 47, 48), (59, 48, 49), (59, 49, 50), (59, 50, 51), (59, 51, 52), (59, 52, 53), (59, 53, 54), (59, 54, 55), (59, 55, 56), (59, 56, 57), (59, 57, 58), (1, 0, 30, 31), (26, 27, 57, 56), (0, 14, 44, 30), (22, 23, 53, 52), (6, 5, 35, 36), (23, 24, 54, 53), (3, 2, 32, 33), (15, 16, 46, 45), (14, 13, 43, 44), (2, 1, 31, 32), (29, 15, 45, 59), (11, 10, 40, 41), (20, 21, 51, 50), (5, 4, 34, 35), (17, 18, 48, 47), (10, 9, 39, 40), (28, 29, 59, 58), (16, 17, 47, 46), (25, 26, 56, 55), (4, 3, 33, 34), (7, 6, 36, 37), (19, 20, 50, 49), (13, 12, 42, 43), (24, 25, 55, 54), (12, 11, 41, 42), (18, 19, 49, 48), (21, 22, 52, 51), (8, 7, 37, 38), (9, 8, 38, 39), (27, 28, 58, 57)])
_uv = me_mesh.uv_layers.new(name='UV coord')
_uv.uv.foreach_set('vector', [0.0, 0.0, 0.0, 0.0, 0.0, 0.0, 0.0, 0.0, 0.0, 0.0, 0.0, 0.0, 0.0, 0.0, 0.0, 0.0, 0.0, 0.0, 0.0, 0.0, 0.0, 0.0, 0.0, 0.0, 0.0, 0.0, 0.0, 0.0, 0.0, 0.0, 0.0, 0.0, 0.0, 0.0, 0.0, 0.0, 0.0, 0.0, 0.0, 0.0, 0.0, 0.0, 0.0, 0.0, 0.0, 0.0, 0.0, 0.0, 0.0, 0.0, 0.0, 0.0, 0.0, 0.0, 0.0, 0.0, 0.0, 0.0, 0.0, 0.0, 0.0, 0.0, 0.0, 0.0, 0.0, 0.0, 0.0, 0.0, 0.0, 0.0, 0.0, 0.0, 0.0, 0.0, 0.0, 0.0, 0.0, 0.0, 0.0, 0.0, 0.0, 0.0, 0.0, 0.0, 0.0, 0.0, 0.0, 0.0, 0.0, 0.0, 0.0, 0.0, 0.0, 0.0, 0.0, 0.0, 0.0, 0.0, 0.0, 0.0, 0.0, 0.0, 0.0, 0.0, 0.0, 0.0, 0.0, 0.0, 0.0, 0.0, 0.0, 0.0, 0.0, 0.0, 0.0, 0.0, 0.0, 0.0, 0.0, 0.0, 0.0, 0.0, 0.0, 0.0, 0.0, 0.0, 0.0, 0.0, 0.0, 0.0, 0.0, 0.0, 0.0, 0.0, 0.0, 0.0, 0.0, 0.0, 0.0, 0.0, 0.0, 0.0, 0.0, 0.0, 0.0, 0.0, 0.0, 0.0, 0.0, 0.0, 0.0, 0.0, 0.0, 0.0, 0.0, 0.0, 0.5737, 0.1391, 0.6097, 0.08492, 0.5762, 0.08216, 0.5737, 0.1391, 0.636, 0.08873, 0.6097, 0.08492, 0.5737, 0.1391, 0.6568, 0.0934, 0.636, 0.08873, 0.5737, 0.1391, 0.6737, 0.09873, 0.6568, 0.0934, 0.5737, 0.1391, 0.6884, 0.1045, 0.6737, 0.09873, 0.5737, 0.1391, 0.7025, 0.1105, 0.6884, 0.1045, 0.5737, 0.1391, 0.7175, 0.1166, 0.7025, 0.1105, 0.5737, 0.1391, 0.7352, 0.1226, 0.7175, 0.1166, 0.5737, 0.1391, 0.757, 0.1282, 0.7352, 0.1226, 0.5737, 0.1391, 0.7847, 0.1332, 0.757, 0.1282, 0.5737, 0.1391, 0.8199, 0.1375, 0.7847, 0.1332, 0.5737, 0.1391, 0.8641, 0.1409, 0.8199, 0.1375, 0.5737, 0.1391, 0.8633, 0.1555, 0.8641, 0.1409, 0.5746, 0.1391, 0.5781, 0.08227, 0.5446, 0.08122, 0.5746, 0.1391, 0.5446, 0.08122, 0.518, 0.08203, 0.5746, 0.1391, 0.518, 0.08203, 0.4968, 0.08431, 0.5746, 0.1391, 0.4968, 0.08431, 0.4794, 0.08769, 0.5746, 0.1391, 0.4794, 0.08769, 0.4642, 0.09177, 0.5746, 0.1391, 0.4642, 0.09177, 0.4496, 0.09618, 0.5746, 0.1391, 0.4496, 0.09618, 0.434, 0.1005, 0.5746, 0.1391, 0.434, 0.1005, 0.4158, 0.1044, 0.5746, 0.1391, 0.4158, 0.1044, 0.3935, 0.1075, 0.5746, 0.1391, 0.3935, 0.1075, 0.3654, 0.1094, 0.5746, 0.1391, 0.3654, 0.1094, 0.33, 0.1097, 0.5746, 0.1391, 0.33, 0.1097, 0.2857, 0.108, 0.5746, 0.1391, 0.2857, 0.108, 0.285, 0.1227, 0.0, 0.0, 0.0, 0.0, 0.0, 0.0, 0.0, 0.0, 0.0, 0.0, 0.0, 0.0, 0.0, 0.0, 0.0, 0.0, 0.0, 0.0, 0.0, 0.0, 0.0, 0.0, 0.0, 0.0, 0.0, 0.0, 0.0, 0.0, 0.0, 0.0, 0.0, 0.0, 0.0, 0.0, 0.0, 0.0, 0.0, 0.0, 0.0, 0.0, 0.0, 0.0, 0.0, 0.0, 0.0, 0.0, 0.0, 0.0, 0.0, 0.0, 0.0, 0.0, 0.0, 0.0, 0.0, 0.0, 0.0, 0.0, 0.0, 0.0, 0.0, 0.0, 0.0, 0.0, 0.0, 0.0, 0.0, 0.0, 0.0, 0.0, 0.0, 0.0, 0.0, 0.0, 0.0, 0.0, 0.0, 0.0, 0.0, 0.0, 0.0, 0.0, 0.0, 0.0, 0.0, 0.0, 0.0, 0.0, 0.0, 0.0, 0.0, 0.0, 0.0, 0.0, 0.0, 0.0, 0.0, 0.0, 0.0, 0.0, 0.0, 0.0, 0.0, 0.0, 0.0, 0.0, 0.0, 0.0, 0.0, 0.0, 0.0, 0.0, 0.0, 0.0, 0.0, 0.0, 0.0, 0.0, 0.0, 0.0, 0.0, 0.0, 0.0, 0.0, 0.0, 0.0, 0.0, 0.0, 0.0, 0.0, 0.0, 0.0, 0.0, 0.0, 0.0, 0.0, 0.0, 0.0, 0.0, 0.0, 0.0, 0.0, 0.0, 0.0, 0.0, 0.0, 0.0, 0.0, 0.0, 0.0, 0.0, 0.0, 0.0, 0.0, 0.0, 0.0, 0.0, 0.0, 0.0, 0.0, 0.0, 0.0, 0.0, 0.0, 0.0, 0.0, 0.0, 0.0, 0.0, 0.0, 0.0, 0.0, 0.0, 0.0, 0.0, 0.0, 0.0, 0.0, 0.0, 0.0, 0.0, 0.0, 0.0, 0.0, 0.0, 0.0, 0.0, 0.0, 0.0, 0.0, 0.0, 0.0, 0.0, 0.0, 0.0, 0.0, 0.0, 0.0, 0.0, 0.0, 0.0, 0.0, 0.0, 0.0, 0.0, 0.0, 0.0, 0.0, 0.0, 0.0, 0.0, 0.0, 0.0, 0.0, 0.0, 0.0, 0.0, 0.0, 0.0, 0.0, 0.0, 0.0, 0.0, 0.0, 0.0, 0.0, 0.0, 0.0, 0.0, 0.0, 0.0, 0.0, 0.0, 0.0, 0.0, 0.0, 0.0, 0.0, 0.0, 0.0])
me_mesh.materials.append(mat_wardrobe02)
me_mesh.use_remesh_preserve_volume = False
me_mesh.use_remesh_preserve_attributes = False
me_mesh.use_mirror_vertex_groups = False
me_mesh.update()
me_cube_005 = bpy.data.meshes.new('Cube.005')
me_cube_005.from_pydata([(0.009323, 6.045, 1.0), (0.02456, 6.014, 1.0), (0.0398, 5.983, 1.0), (0.05504, 5.953, 1.0), (0.07065, 5.888, 1.0), (0.08649, 5.8, 1.0), (0.1023, 5.711, 1.0), (0.1182, 5.622, 1.0), (0.134, 5.474, 1.0), (0.1497, 5.299, 1.0), (0.1655, 5.121, 1.0), (0.1812, 4.942, 1.0), (0.1959, 4.687, 1.0), (0.2104, 4.408, 1.0), (0.2249, 4.128, 1.0), (0.2393, 3.846, 1.0), (0.2519, 3.517, 1.0), (0.2643, 3.18, 1.0), (0.2767, 2.843, 1.0), (0.2891, 2.505, 1.0), (0.3007, 2.184, 1.0), (0.3122, 1.864, 1.0), (0.3237, 1.543, 1.0), (0.3352, 1.226, 1.0), (0.3472, 0.9663, 1.0), (0.3591, 0.7053, 1.0), (0.371, 0.4432, 1.0), (0.3831, 0.1919, 1.0), (0.396, 0.003157, 1.0), (0.409, -0.1869, 1.0), (0.4219, -0.3784, 1.0), (0.4351, -0.5557, 1.0), (0.4489, -0.6877, 1.0), (0.4626, -0.8207, 1.0), (0.4764, -0.9546, 1.0), (0.4904, -1.068, 1.0), (0.5049, -1.142, 1.0), (0.5193, -1.216, 1.0), (0.5328, -1.226, 1.0), (0.5328, -1.226, -1.0), (0.5193, -1.216, -1.0), (0.5049, -1.142, -1.0), (0.4904, -1.068, -1.0), (0.4764, -0.9546, -1.0), (0.4626, -0.8207, -1.0), (0.4489, -0.6877, -1.0), (0.4351, -0.5557, -1.0), (0.4219, -0.3784, -1.0), (0.409, -0.1869, -1.0), (0.396, 0.003165, -1.0), (0.3831, 0.1919, -1.0), (0.371, 0.4432, -1.0), (0.3591, 0.7053, -1.0), (0.3472, 0.9663, -1.0), (0.3352, 1.226, -1.0), (0.3237, 1.543, -1.0), (0.3122, 1.864, -1.0), (0.3007, 2.184, -1.0), (0.2891, 2.505, -1.0), (0.2767, 2.843, -1.0), (0.2643, 3.18, -1.0), (0.2519, 3.517, -1.0), (0.2393, 3.846, -1.0), (0.2249, 4.128, -1.0), (0.2104, 4.408, -1.0), (0.1959, 4.687, -1.0), (0.1812, 4.942, -1.0), (0.1655, 5.121, -1.0), (0.1497, 5.299, -1.0), (0.134, 5.474, -1.0), (0.1182, 5.622, -1.0), (0.1023, 5.711, -1.0), (0.08649, 5.8, -1.0), (0.07065, 5.888, -1.0), (0.05504, 5.953, -1.0), (0.0398, 5.983, -1.0), (0.02456, 6.014, -1.0), (0.009322, 6.045, -1.0), (0.5326, -3.398, 1.0), (0.5131, -3.246, 1.0), (0.4953, -3.133, 1.0), (0.4785, -3.026, 1.0), (0.4629, -2.9, 1.0), (0.4473, -2.751, 1.0), (0.4317, -2.6, 1.0), (0.4161, -2.448, 1.0), (0.4009, -2.246, 1.0), (0.3859, -2.025, 1.0), (0.3708, -1.803, 1.0), (0.3558, -1.58, 1.0), (0.3419, -1.293, 1.0), (0.3281, -0.9932, 1.0), (0.3144, -0.6924, 1.0), (0.3007, -0.3904, 1.0), (0.2884, -0.05555, 1.0), (0.2763, 0.2816, 1.0), (0.2641, 0.619, 1.0), (0.252, 0.9556, 1.0), (0.2406, 1.267, 1.0), (0.2291, 1.579, 1.0), (0.2177, 1.892, 1.0), (0.2062, 2.194, 1.0), (0.1941, 2.425, 1.0), (0.1821, 2.657, 1.0), (0.1701, 2.892, 1.0), (0.1578, 3.108, 1.0), (0.1446, 3.252, 1.0), (0.1314, 3.399, 1.0), (0.1183, 3.547, 1.0), (0.1048, 3.675, 1.0), (0.09054, 3.752, 1.0), (0.0763, 3.831, 1.0), (0.06207, 3.91, 1.0), (0.04744, 3.969, 1.0), (0.03219, 4.0, 1.0), (0.01695, 4.031, 1.0), (0.001713, 4.061, 1.0), (0.001714, 4.061, -1.0), (0.01695, 4.031, -1.0), (0.0322, 4.0, -1.0), (0.04744, 3.969, -1.0), (0.06207, 3.91, -1.0), (0.0763, 3.831, -1.0), (0.09054, 3.752, -1.0), (0.1048, 3.675, -1.0), (0.1183, 3.547, -1.0), (0.1314, 3.399, -1.0), (0.1446, 3.252, -1.0), (0.1578, 3.108, -1.0), (0.1701, 2.892, -1.0), (0.1821, 2.657, -1.0), (0.1941, 2.425, -1.0), (0.2062, 2.194, -1.0), (0.2177, 1.892, -1.0), (0.2291, 1.579, -1.0), (0.2406, 1.267, -1.0), (0.252, 0.9556, -1.0), (0.2641, 0.6189, -1.0), (0.2763, 0.2816, -1.0), (0.2884, -0.05556, -1.0), (0.3007, -0.3904, -1.0), (0.3144, -0.6924, -1.0), (0.3281, -0.9932, -1.0), (0.3419, -1.293, -1.0), (0.3558, -1.58, -1.0), (0.3708, -1.803, -1.0), (0.3859, -2.025, -1.0), (0.4009, -2.246, -1.0), (0.4161, -2.448, -1.0), (0.4317, -2.6, -1.0), (0.4473, -2.751, -1.0), (0.4629, -2.9, -1.0), (0.4785, -3.026, -1.0), (0.4953, -3.133, -1.0), (0.5131, -3.246, -1.0), (0.5326, -3.398, -1.0), (-0.009323, 6.045, 1.0), (-0.02456, 6.014, 1.0), (-0.0398, 5.983, 1.0), (-0.05504, 5.953, 1.0), (-0.07065, 5.888, 1.0), (-0.08649, 5.8, 1.0), (-0.1023, 5.711, 1.0), (-0.1182, 5.622, 1.0), (-0.134, 5.474, 1.0), (-0.1497, 5.299, 1.0), (-0.1655, 5.121, 1.0), (-0.1812, 4.942, 1.0), (-0.1959, 4.687, 1.0), (-0.2104, 4.408, 1.0), (-0.2249, 4.128, 1.0), (-0.2393, 3.846, 1.0), (-0.2519, 3.517, 1.0), (-0.2643, 3.18, 1.0), (-0.2767, 2.843, 1.0), (-0.2891, 2.505, 1.0), (-0.3007, 2.184, 1.0), (-0.3122, 1.864, 1.0), (-0.3237, 1.543, 1.0), (-0.3352, 1.226, 1.0), (-0.3472, 0.9663, 1.0), (-0.3591, 0.7053, 1.0), (-0.371, 0.4432, 1.0), (-0.3831, 0.1919, 1.0), (-0.396, 0.003157, 1.0), (-0.409, -0.1869, 1.0), (-0.4219, -0.3784, 1.0), (-0.4351, -0.5557, 1.0), (-0.4489, -0.6877, 1.0), (-0.4626, -0.8207, 1.0), (-0.4764, -0.9546, 1.0), (-0.4904, -1.068, 1.0), (-0.5049, -1.142, 1.0), (-0.5193, -1.216, 1.0), (-0.5328, -1.226, 1.0), (-0.5328, -1.226, -1.0), (-0.5193, -1.216, -1.0), (-0.5049, -1.142, -1.0), (-0.4904, -1.068, -1.0), (-0.4764, -0.9546, -1.0), (-0.4626, -0.8207, -1.0), (-0.4489, -0.6877, -1.0), (-0.4351, -0.5557, -1.0), (-0.4219, -0.3784, -1.0), (-0.409, -0.1869, -1.0), (-0.396, 0.003165, -1.0), (-0.3831, 0.1919, -1.0), (-0.371, 0.4432, -1.0), (-0.3591, 0.7053, -1.0), (-0.3472, 0.9663, -1.0), (-0.3352, 1.226, -1.0), (-0.3237, 1.543, -1.0), (-0.3122, 1.864, -1.0), (-0.3007, 2.184, -1.0), (-0.2891, 2.505, -1.0), (-0.2767, 2.843, -1.0), (-0.2643, 3.18, -1.0), (-0.2519, 3.517, -1.0), (-0.2393, 3.846, -1.0), (-0.2249, 4.128, -1.0), (-0.2104, 4.408, -1.0), (-0.1959, 4.687, -1.0), (-0.1812, 4.942, -1.0), (-0.1655, 5.121, -1.0), (-0.1497, 5.299, -1.0), (-0.134, 5.474, -1.0), (-0.1182, 5.622, -1.0), (-0.1023, 5.711, -1.0), (-0.08649, 5.8, -1.0), (-0.07065, 5.888, -1.0), (-0.05504, 5.953, -1.0), (-0.0398, 5.983, -1.0), (-0.02456, 6.014, -1.0), (-0.009322, 6.045, -1.0), (-0.5326, -3.398, 1.0), (-0.5131, -3.246, 1.0), (-0.4953, -3.133, 1.0), (-0.4785, -3.026, 1.0), (-0.4629, -2.9, 1.0), (-0.4473, -2.751, 1.0), (-0.4317, -2.6, 1.0), (-0.4161, -2.448, 1.0), (-0.4009, -2.246, 1.0), (-0.3859, -2.025, 1.0), (-0.3708, -1.803, 1.0), (-0.3558, -1.58, 1.0), (-0.3419, -1.293, 1.0), (-0.3281, -0.9932, 1.0), (-0.3144, -0.6924, 1.0), (-0.3007, -0.3904, 1.0), (-0.2884, -0.05555, 1.0), (-0.2763, 0.2816, 1.0), (-0.2641, 0.619, 1.0), (-0.252, 0.9556, 1.0), (-0.2406, 1.267, 1.0), (-0.2291, 1.579, 1.0), (-0.2177, 1.892, 1.0), (-0.2062, 2.194, 1.0), (-0.1941, 2.425, 1.0), (-0.1821, 2.657, 1.0), (-0.1701, 2.892, 1.0), (-0.1578, 3.108, 1.0), (-0.1446, 3.252, 1.0), (-0.1314, 3.399, 1.0), (-0.1183, 3.547, 1.0), (-0.1048, 3.675, 1.0), (-0.09054, 3.752, 1.0), (-0.0763, 3.831, 1.0), (-0.06207, 3.91, 1.0), (-0.04744, 3.969, 1.0), (-0.03219, 4.0, 1.0), (-0.01695, 4.031, 1.0), (-0.001713, 4.061, 1.0), (-3.278e-07, 4.077, -1.0), (3.278e-07, 4.077, 1.0), (3.288e-07, 6.06, -1.0), (-3.288e-07, 6.06, 1.0), (-0.001714, 4.061, -1.0), (-0.01695, 4.031, -1.0), (-0.0322, 4.0, -1.0), (-0.04744, 3.969, -1.0), (-0.06207, 3.91, -1.0), (-0.0763, 3.831, -1.0), (-0.09054, 3.752, -1.0), (-0.1048, 3.675, -1.0), (-0.1183, 3.547, -1.0), (-0.1314, 3.399, -1.0), (-0.1446, 3.252, -1.0), (-0.1578, 3.108, -1.0), (-0.1701, 2.892, -1.0), (-0.1821, 2.657, -1.0), (-0.1941, 2.425, -1.0), (-0.2062, 2.194, -1.0), (-0.2177, 1.892, -1.0), (-0.2291, 1.579, -1.0), (-0.2406, 1.267, -1.0), (-0.252, 0.9556, -1.0), (-0.2641, 0.6189, -1.0), (-0.2763, 0.2816, -1.0), (-0.2884, -0.05556, -1.0), (-0.3007, -0.3904, -1.0), (-0.3144, -0.6924, -1.0), (-0.3281, -0.9932, -1.0), (-0.3419, -1.293, -1.0), (-0.3558, -1.58, -1.0), (-0.3708, -1.803, -1.0), (-0.3859, -2.025, -1.0), (-0.4009, -2.246, -1.0), (-0.4161, -2.448, -1.0), (-0.4317, -2.6, -1.0), (-0.4473, -2.751, -1.0), (-0.4629, -2.9, -1.0), (-0.4785, -3.026, -1.0), (-0.4953, -3.133, -1.0), (-0.5131, -3.246, -1.0), (-0.5326, -3.398, -1.0)], [], [(276, 0, 77, 275), (0, 1, 76, 77), (1, 2, 75, 76), (2, 3, 74, 75), (3, 4, 73, 74), (4, 5, 72, 73), (5, 6, 71, 72), (6, 7, 70, 71), (7, 8, 69, 70), (8, 9, 68, 69), (9, 10, 67, 68), (10, 11, 66, 67), (11, 12, 65, 66), (12, 13, 64, 65), (13, 14, 63, 64), (14, 15, 62, 63), (15, 16, 61, 62), (16, 17, 60, 61), (17, 18, 59, 60), (18, 19, 58, 59), (19, 20, 57, 58), (20, 21, 56, 57), (21, 22, 55, 56), (22, 23, 54, 55), (23, 24, 53, 54), (24, 25, 52, 53), (25, 26, 51, 52), (26, 27, 50, 51), (27, 28, 49, 50), (28, 29, 48, 49), (29, 30, 47, 48), (30, 31, 46, 47), (31, 32, 45, 46), (32, 33, 44, 45), (33, 34, 43, 44), (34, 35, 42, 43), (35, 36, 41, 42), (36, 37, 40, 41), (37, 38, 39, 40), (78, 79, 154, 155), (79, 80, 153, 154), (80, 81, 152, 153), (81, 82, 151, 152), (82, 83, 150, 151), (83, 84, 149, 150), (84, 85, 148, 149), (85, 86, 147, 148), (86, 87, 146, 147), (87, 88, 145, 146), (88, 89, 144, 145), (89, 90, 143, 144), (90, 91, 142, 143), (91, 92, 141, 142), (92, 93, 140, 141), (93, 94, 139, 140), (94, 95, 138, 139), (95, 96, 137, 138), (96, 97, 136, 137), (97, 98, 135, 136), (98, 99, 134, 135), (99, 100, 133, 134), (100, 101, 132, 133), (101, 102, 131, 132), (102, 103, 130, 131), (103, 104, 129, 130), (104, 105, 128, 129), (105, 106, 127, 128), (106, 107, 126, 127), (107, 108, 125, 126), (108, 109, 124, 125), (109, 110, 123, 124), (110, 111, 122, 123), (111, 112, 121, 122), (112, 113, 120, 121), (113, 114, 119, 120), (114, 115, 118, 119), (115, 116, 117, 118), (273, 275, 77, 117), (117, 77, 76, 118), (118, 76, 75, 119), (119, 75, 74, 120), (120, 74, 73, 121), (121, 73, 72, 122), (122, 72, 71, 123), (123, 71, 70, 124), (124, 70, 69, 125), (125, 69, 68, 126), (126, 68, 67, 127), (127, 67, 66, 128), (128, 66, 65, 129), (129, 65, 64, 130), (130, 64, 63, 131), (131, 63, 62, 132), (132, 62, 61, 133), (133, 61, 60, 134), (134, 60, 59, 135), (135, 59, 58, 136), (136, 58, 57, 137), (137, 57, 56, 138), (138, 56, 55, 139), (139, 55, 54, 140), (140, 54, 53, 141), (141, 53, 52, 142), (142, 52, 51, 143), (143, 51, 50, 144), (144, 50, 49, 145), (145, 49, 48, 146), (146, 48, 47, 147), (147, 47, 46, 148), (148, 46, 45, 149), (149, 45, 44, 150), (150, 44, 43, 151), (151, 43, 42, 152), (152, 42, 41, 153), (153, 41, 40, 154), (154, 40, 39, 155), (78, 38, 37, 79), (79, 37, 36, 80), (80, 36, 35, 81), (81, 35, 34, 82), (82, 34, 33, 83), (83, 33, 32, 84), (84, 32, 31, 85), (85, 31, 30, 86), (86, 30, 29, 87), (87, 29, 28, 88), (88, 28, 27, 89), (89, 27, 26, 90), (90, 26, 25, 91), (91, 25, 24, 92), (92, 24, 23, 93), (93, 23, 22, 94), (94, 22, 21, 95), (95, 21, 20, 96), (96, 20, 19, 97), (97, 19, 18, 98), (98, 18, 17, 99), (99, 17, 16, 100), (100, 16, 15, 101), (101, 15, 14, 102), (102, 14, 13, 103), (103, 13, 12, 104), (104, 12, 11, 105), (105, 11, 10, 106), (106, 10, 9, 107), (107, 9, 8, 108), (108, 8, 7, 109), (109, 7, 6, 110), (110, 6, 5, 111), (111, 5, 4, 112), (112, 4, 3, 113), (113, 3, 2, 114), (114, 2, 1, 115), (115, 1, 0, 116), (116, 0, 276, 274), (116, 274, 273, 117), (276, 275, 233, 156), (156, 233, 232, 157), (157, 232, 231, 158), (158, 231, 230, 159), (159, 230, 229, 160), (160, 229, 228, 161), (161, 228, 227, 162), (162, 227, 226, 163), (163, 226, 225, 164), (164, 225, 224, 165), (165, 224, 223, 166), (166, 223, 222, 167), (167, 222, 221, 168), (168, 221, 220, 169), (169, 220, 219, 170), (170, 219, 218, 171), (171, 218, 217, 172), (172, 217, 216, 173), (173, 216, 215, 174), (174, 215, 214, 175), (175, 214, 213, 176), (176, 213, 212, 177), (177, 212, 211, 178), (178, 211, 210, 179), (179, 210, 209, 180), (180, 209, 208, 181), (181, 208, 207, 182), (182, 207, 206, 183), (183, 206, 205, 184), (184, 205, 204, 185), (185, 204, 203, 186), (186, 203, 202, 187), (187, 202, 201, 188), (188, 201, 200, 189), (189, 200, 199, 190), (190, 199, 198, 191), (191, 198, 197, 192), (192, 197, 196, 193), (193, 196, 195, 194), (234, 315, 314, 235), (235, 314, 313, 236), (236, 313, 312, 237), (237, 312, 311, 238), (238, 311, 310, 239), (239, 310, 309, 240), (240, 309, 308, 241), (241, 308, 307, 242), (242, 307, 306, 243), (243, 306, 305, 244), (244, 305, 304, 245), (245, 304, 303, 246), (246, 303, 302, 247), (247, 302, 301, 248), (248, 301, 300, 249), (249, 300, 299, 250), (250, 299, 298, 251), (251, 298, 297, 252), (252, 297, 296, 253), (253, 296, 295, 254), (254, 295, 294, 255), (255, 294, 293, 256), (256, 293, 292, 257), (257, 292, 291, 258), (258, 291, 290, 259), (259, 290, 289, 260), (260, 289, 288, 261), (261, 288, 287, 262), (262, 287, 286, 263), (263, 286, 285, 264), (264, 285, 284, 265), (265, 284, 283, 266), (266, 283, 282, 267), (267, 282, 281, 268), (268, 281, 280, 269), (269, 280, 279, 270), (270, 279, 278, 271), (271, 278, 277, 272), (273, 277, 233, 275), (277, 278, 232, 233), (278, 279, 231, 232), (279, 280, 230, 231), (280, 281, 229, 230), (281, 282, 228, 229), (282, 283, 227, 228), (283, 284, 226, 227), (284, 285, 225, 226), (285, 286, 224, 225), (286, 287, 223, 224), (287, 288, 222, 223), (288, 289, 221, 222), (289, 290, 220, 221), (290, 291, 219, 220), (291, 292, 218, 219), (292, 293, 217, 218), (293, 294, 216, 217), (294, 295, 215, 216), (295, 296, 214, 215), (296, 297, 213, 214), (297, 298, 212, 213), (298, 299, 211, 212), (299, 300, 210, 211), (300, 301, 209, 210), (301, 302, 208, 209), (302, 303, 207, 208), (303, 304, 206, 207), (304, 305, 205, 206), (305, 306, 204, 205), (306, 307, 203, 204), (307, 308, 202, 203), (308, 309, 201, 202), (309, 310, 200, 201), (310, 311, 199, 200), (311, 312, 198, 199), (312, 313, 197, 198), (313, 314, 196, 197), (314, 315, 195, 196), (234, 235, 193, 194), (235, 236, 192, 193), (236, 237, 191, 192), (237, 238, 190, 191), (238, 239, 189, 190), (239, 240, 188, 189), (240, 241, 187, 188), (241, 242, 186, 187), (242, 243, 185, 186), (243, 244, 184, 185), (244, 245, 183, 184), (245, 246, 182, 183), (246, 247, 181, 182), (247, 248, 180, 181), (248, 249, 179, 180), (249, 250, 178, 179), (250, 251, 177, 178), (251, 252, 176, 177), (252, 253, 175, 176), (253, 254, 174, 175), (254, 255, 173, 174), (255, 256, 172, 173), (256, 257, 171, 172), (257, 258, 170, 171), (258, 259, 169, 170), (259, 260, 168, 169), (260, 261, 167, 168), (261, 262, 166, 167), (262, 263, 165, 166), (263, 264, 164, 165), (264, 265, 163, 164), (265, 266, 162, 163), (266, 267, 161, 162), (267, 268, 160, 161), (268, 269, 159, 160), (269, 270, 158, 159), (270, 271, 157, 158), (271, 272, 156, 157), (272, 274, 276, 156), (272, 277, 273, 274)])
_uv = me_cube_005.uv_layers.new(name='UV coord')
_uv.uv.foreach_set('vector', [0.5948, 0.9594, 0.6004, 0.9591, 0.5908, 0.959, 0.5852, 0.9593, 0.6004, 0.9591, 0.6096, 0.9585, 0.6, 0.9584, 0.5908, 0.959, 0.6096, 0.9585, 0.6188, 0.9579, 0.6092, 0.9578, 0.6, 0.9584, 0.6188, 0.9579, 0.6279, 0.9573, 0.6184, 0.9572, 0.6092, 0.9578, 0.6279, 0.9573, 0.6373, 0.9563, 0.6277, 0.9563, 0.6184, 0.9572, 0.6373, 0.9563, 0.6468, 0.9551, 0.6372, 0.955, 0.6277, 0.9563, 0.6468, 0.9551, 0.6563, 0.9538, 0.6467, 0.9537, 0.6372, 0.955, 0.6563, 0.9538, 0.6658, 0.9525, 0.6562, 0.9524, 0.6467, 0.9537, 0.6658, 0.9525, 0.6752, 0.9505, 0.6657, 0.9504, 0.6562, 0.9524, 0.6752, 0.9505, 0.6846, 0.9482, 0.6751, 0.9481, 0.6657, 0.9504, 0.6846, 0.9482, 0.694, 0.9459, 0.6844, 0.9458, 0.6751, 0.9481, 0.694, 0.9459, 0.7034, 0.9436, 0.6938, 0.9435, 0.6844, 0.9458, 0.7034, 0.9436, 0.7121, 0.9403, 0.7025, 0.9403, 0.6938, 0.9435, 0.7121, 0.9403, 0.7206, 0.9369, 0.7111, 0.9368, 0.7025, 0.9403, 0.7206, 0.9369, 0.7292, 0.9334, 0.7196, 0.9333, 0.7111, 0.9368, 0.7292, 0.9334, 0.7377, 0.9298, 0.7281, 0.9298, 0.7196, 0.9333, 0.7377, 0.9298, 0.7451, 0.9258, 0.7355, 0.9257, 0.7281, 0.9298, 0.7451, 0.9258, 0.7523, 0.9216, 0.7428, 0.9216, 0.7355, 0.9257, 0.7523, 0.9216, 0.7596, 0.9175, 0.75, 0.9174, 0.7428, 0.9216, 0.7596, 0.9175, 0.7668, 0.9134, 0.7572, 0.9133, 0.75, 0.9174, 0.7668, 0.9134, 0.7736, 0.9094, 0.764, 0.9093, 0.7572, 0.9133, 0.7736, 0.9094, 0.7803, 0.9055, 0.7707, 0.9054, 0.764, 0.9093, 0.7803, 0.9055, 0.787, 0.9016, 0.7774, 0.9015, 0.7707, 0.9054, 0.787, 0.9016, 0.7938, 0.8977, 0.7842, 0.8976, 0.7774, 0.9015, 0.7938, 0.8977, 0.8008, 0.8944, 0.7912, 0.8944, 0.7842, 0.8976, 0.8008, 0.8944, 0.8078, 0.8912, 0.7982, 0.8911, 0.7912, 0.8944, 0.8078, 0.8912, 0.8148, 0.888, 0.8052, 0.8879, 0.7982, 0.8911, 0.8148, 0.888, 0.8219, 0.8848, 0.8123, 0.8847, 0.8052, 0.8879, 0.8219, 0.8848, 0.8296, 0.8824, 0.82, 0.8823, 0.8123, 0.8847, 0.8296, 0.8824, 0.8373, 0.88, 0.8277, 0.8799, 0.82, 0.8823, 0.8373, 0.88, 0.845, 0.8775, 0.8354, 0.8775, 0.8277, 0.8799, 0.845, 0.8775, 0.8528, 0.8753, 0.8432, 0.8752, 0.8354, 0.8775, 0.8528, 0.8753, 0.861, 0.8735, 0.8514, 0.8734, 0.8432, 0.8752, 0.861, 0.8735, 0.8692, 0.8717, 0.8596, 0.8717, 0.8514, 0.8734, 0.8692, 0.8717, 0.8774, 0.87, 0.8679, 0.8699, 0.8596, 0.8717, 0.8774, 0.87, 0.8858, 0.8684, 0.8762, 0.8683, 0.8679, 0.8699, 0.8858, 0.8684, 0.8945, 0.8673, 0.8849, 0.8672, 0.8762, 0.8683, 0.8945, 0.8673, 0.9032, 0.8662, 0.8936, 0.8662, 0.8849, 0.8672, 0.9032, 0.8662, 0.9113, 0.8659, 0.9017, 0.8658, 0.8936, 0.8662, 0.9096, 0.8405, 0.898, 0.8425, 0.8884, 0.8425, 0.9001, 0.8404, 0.898, 0.8425, 0.8873, 0.8441, 0.8777, 0.8441, 0.8884, 0.8425, 0.8873, 0.8441, 0.8772, 0.8456, 0.8677, 0.8456, 0.8777, 0.8441, 0.8772, 0.8456, 0.8679, 0.8474, 0.8583, 0.8473, 0.8677, 0.8456, 0.8679, 0.8474, 0.8586, 0.8494, 0.849, 0.8493, 0.8583, 0.8473, 0.8586, 0.8494, 0.8493, 0.8514, 0.8397, 0.8513, 0.849, 0.8493, 0.8493, 0.8514, 0.84, 0.8534, 0.8304, 0.8533, 0.8397, 0.8513, 0.84, 0.8534, 0.831, 0.856, 0.8214, 0.8559, 0.8304, 0.8533, 0.831, 0.856, 0.822, 0.8588, 0.8125, 0.8587, 0.8214, 0.8559, 0.822, 0.8588, 0.8131, 0.8616, 0.8035, 0.8615, 0.8125, 0.8587, 0.8131, 0.8616, 0.8042, 0.8645, 0.7946, 0.8644, 0.8035, 0.8615, 0.8042, 0.8645, 0.796, 0.868, 0.7864, 0.868, 0.7946, 0.8644, 0.796, 0.868, 0.7879, 0.8718, 0.7783, 0.8717, 0.7864, 0.868, 0.7879, 0.8718, 0.7798, 0.8755, 0.7702, 0.8754, 0.7783, 0.8717, 0.7798, 0.8755, 0.7718, 0.8793, 0.7622, 0.8792, 0.7702, 0.8754, 0.7718, 0.8793, 0.7646, 0.8834, 0.755, 0.8833, 0.7622, 0.8792, 0.7646, 0.8834, 0.7575, 0.8875, 0.7479, 0.8874, 0.755, 0.8833, 0.7575, 0.8875, 0.7504, 0.8916, 0.7408, 0.8916, 0.7479, 0.8874, 0.7504, 0.8916, 0.7433, 0.8958, 0.7338, 0.8957, 0.7408, 0.8916, 0.7433, 0.8958, 0.7366, 0.8996, 0.7271, 0.8995, 0.7338, 0.8957, 0.7366, 0.8996, 0.73, 0.9034, 0.7204, 0.9033, 0.7271, 0.8995, 0.73, 0.9034, 0.7233, 0.9073, 0.7137, 0.9072, 0.7204, 0.9033, 0.7233, 0.9073, 0.7165, 0.911, 0.707, 0.9109, 0.7137, 0.9072, 0.7165, 0.911, 0.7094, 0.9139, 0.6998, 0.9138, 0.707, 0.9109, 0.7094, 0.9139, 0.7023, 0.9168, 0.6927, 0.9167, 0.6998, 0.9138, 0.7023, 0.9168, 0.6952, 0.9197, 0.6856, 0.9196, 0.6927, 0.9167, 0.6952, 0.9197, 0.688, 0.9224, 0.6784, 0.9223, 0.6856, 0.9196, 0.688, 0.9224, 0.6801, 0.9243, 0.6705, 0.9242, 0.6784, 0.9223, 0.6801, 0.9243, 0.6723, 0.9262, 0.6627, 0.9261, 0.6705, 0.9242, 0.6723, 0.9262, 0.6644, 0.9282, 0.6548, 0.9281, 0.6627, 0.9261, 0.6644, 0.9282, 0.6564, 0.9299, 0.6468, 0.9298, 0.6548, 0.9281, 0.6564, 0.9299, 0.6478, 0.931, 0.6383, 0.9309, 0.6468, 0.9298, 0.6478, 0.931, 0.6393, 0.9321, 0.6297, 0.9321, 0.6383, 0.9309, 0.6393, 0.9321, 0.6308, 0.9333, 0.6212, 0.9332, 0.6297, 0.9321, 0.6308, 0.9333, 0.622, 0.9342, 0.6124, 0.9341, 0.6212, 0.9332, 0.622, 0.9342, 0.6128, 0.9348, 0.6032, 0.9347, 0.6124, 0.9341, 0.6128, 0.9348, 0.6036, 0.9354, 0.594, 0.9353, 0.6032, 0.9347, 0.6036, 0.9354, 0.5944, 0.936, 0.5849, 0.9359, 0.594, 0.9353, 0.5838, 0.9361, 0.5852, 0.9593, 0.5908, 0.959, 0.5849, 0.9359, 0.5849, 0.9359, 0.5908, 0.959, 0.6, 0.9584, 0.594, 0.9353, 0.594, 0.9353, 0.6, 0.9584, 0.6092, 0.9578, 0.6032, 0.9347, 0.6032, 0.9347, 0.6092, 0.9578, 0.6184, 0.9572, 0.6124, 0.9341, 0.6124, 0.9341, 0.6184, 0.9572, 0.6277, 0.9563, 0.6212, 0.9332, 0.6212, 0.9332, 0.6277, 0.9563, 0.6372, 0.955, 0.6297, 0.9321, 0.6297, 0.9321, 0.6372, 0.955, 0.6467, 0.9537, 0.6383, 0.9309, 0.6383, 0.9309, 0.6467, 0.9537, 0.6562, 0.9524, 0.6468, 0.9298, 0.6468, 0.9298, 0.6562, 0.9524, 0.6657, 0.9504, 0.6548, 0.9281, 0.6548, 0.9281, 0.6657, 0.9504, 0.6751, 0.9481, 0.6627, 0.9261, 0.6627, 0.9261, 0.6751, 0.9481, 0.6844, 0.9458, 0.6705, 0.9242, 0.6705, 0.9242, 0.6844, 0.9458, 0.6938, 0.9435, 0.6784, 0.9223, 0.6784, 0.9223, 0.6938, 0.9435, 0.7025, 0.9403, 0.6856, 0.9196, 0.6856, 0.9196, 0.7025, 0.9403, 0.7111, 0.9368, 0.6927, 0.9167, 0.6927, 0.9167, 0.7111, 0.9368, 0.7196, 0.9333, 0.6998, 0.9138, 0.6998, 0.9138, 0.7196, 0.9333, 0.7281, 0.9298, 0.707, 0.9109, 0.707, 0.9109, 0.7281, 0.9298, 0.7355, 0.9257, 0.7137, 0.9072, 0.7137, 0.9072, 0.7355, 0.9257, 0.7428, 0.9216, 0.7204, 0.9033, 0.7204, 0.9033, 0.7428, 0.9216, 0.75, 0.9174, 0.7271, 0.8995, 0.7271, 0.8995, 0.75, 0.9174, 0.7572, 0.9133, 0.7338, 0.8957, 0.7338, 0.8957, 0.7572, 0.9133, 0.764, 0.9093, 0.7408, 0.8916, 0.7408, 0.8916, 0.764, 0.9093, 0.7707, 0.9054, 0.7479, 0.8874, 0.7479, 0.8874, 0.7707, 0.9054, 0.7774, 0.9015, 0.755, 0.8833, 0.755, 0.8833, 0.7774, 0.9015, 0.7842, 0.8976, 0.7622, 0.8792, 0.7622, 0.8792, 0.7842, 0.8976, 0.7912, 0.8944, 0.7702, 0.8754, 0.7702, 0.8754, 0.7912, 0.8944, 0.7982, 0.8911, 0.7783, 0.8717, 0.7783, 0.8717, 0.7982, 0.8911, 0.8052, 0.8879, 0.7864, 0.868, 0.7864, 0.868, 0.8052, 0.8879, 0.8123, 0.8847, 0.7946, 0.8644, 0.7946, 0.8644, 0.8123, 0.8847, 0.82, 0.8823, 0.8035, 0.8615, 0.8035, 0.8615, 0.82, 0.8823, 0.8277, 0.8799, 0.8125, 0.8587, 0.8125, 0.8587, 0.8277, 0.8799, 0.8354, 0.8775, 0.8214, 0.8559, 0.8214, 0.8559, 0.8354, 0.8775, 0.8432, 0.8752, 0.8304, 0.8533, 0.8304, 0.8533, 0.8432, 0.8752, 0.8514, 0.8734, 0.8397, 0.8513, 0.8397, 0.8513, 0.8514, 0.8734, 0.8596, 0.8717, 0.849, 0.8493, 0.849, 0.8493, 0.8596, 0.8717, 0.8679, 0.8699, 0.8583, 0.8473, 0.8583, 0.8473, 0.8679, 0.8699, 0.8762, 0.8683, 0.8677, 0.8456, 0.8677, 0.8456, 0.8762, 0.8683, 0.8849, 0.8672, 0.8777, 0.8441, 0.8777, 0.8441, 0.8849, 0.8672, 0.8936, 0.8662, 0.8884, 0.8425, 0.8884, 0.8425, 0.8936, 0.8662, 0.9017, 0.8658, 0.9001, 0.8404, 0.9096, 0.8405, 0.9113, 0.8659, 0.9032, 0.8662, 0.898, 0.8425, 0.898, 0.8425, 0.9032, 0.8662, 0.8945, 0.8673, 0.8873, 0.8441, 0.8873, 0.8441, 0.8945, 0.8673, 0.8858, 0.8684, 0.8772, 0.8456, 0.8772, 0.8456, 0.8858, 0.8684, 0.8774, 0.87, 0.8679, 0.8474, 0.8679, 0.8474, 0.8774, 0.87, 0.8692, 0.8717, 0.8586, 0.8494, 0.8586, 0.8494, 0.8692, 0.8717, 0.861, 0.8735, 0.8493, 0.8514, 0.8493, 0.8514, 0.861, 0.8735, 0.8528, 0.8753, 0.84, 0.8534, 0.84, 0.8534, 0.8528, 0.8753, 0.845, 0.8775, 0.831, 0.856, 0.831, 0.856, 0.845, 0.8775, 0.8373, 0.88, 0.822, 0.8588, 0.822, 0.8588, 0.8373, 0.88, 0.8296, 0.8824, 0.8131, 0.8616, 0.8131, 0.8616, 0.8296, 0.8824, 0.8219, 0.8848, 0.8042, 0.8645, 0.8042, 0.8645, 0.8219, 0.8848, 0.8148, 0.888, 0.796, 0.868, 0.796, 0.868, 0.8148, 0.888, 0.8078, 0.8912, 0.7879, 0.8718, 0.7879, 0.8718, 0.8078, 0.8912, 0.8008, 0.8944, 0.7798, 0.8755, 0.7798, 0.8755, 0.8008, 0.8944, 0.7938, 0.8977, 0.7718, 0.8795, 0.7718, 0.8795, 0.7938, 0.8977, 0.787, 0.902, 0.7646, 0.8843, 0.7646, 0.8843, 0.787, 0.902, 0.7803, 0.9066, 0.7575, 0.8895, 0.7575, 0.8895, 0.7803, 0.9066, 0.7736, 0.9114, 0.7504, 0.8949, 0.7504, 0.8949, 0.7736, 0.9114, 0.7668, 0.9164, 0.7433, 0.9006, 0.7433, 0.9006, 0.7668, 0.9164, 0.7596, 0.9219, 0.7366, 0.906, 0.7366, 0.906, 0.7596, 0.9219, 0.7523, 0.9274, 0.73, 0.9114, 0.73, 0.9114, 0.7523, 0.9274, 0.7451, 0.933, 0.7233, 0.917, 0.7233, 0.917, 0.7451, 0.933, 0.7377, 0.9386, 0.7165, 0.9224, 0.7165, 0.9224, 0.7377, 0.9386, 0.7292, 0.9437, 0.7094, 0.927, 0.7094, 0.927, 0.7292, 0.9437, 0.7206, 0.9488, 0.7023, 0.9314, 0.7023, 0.9314, 0.7206, 0.9488, 0.7121, 0.9537, 0.6952, 0.9358, 0.6952, 0.9358, 0.7121, 0.9537, 0.7034, 0.9582, 0.688, 0.9399, 0.688, 0.9399, 0.7034, 0.9582, 0.694, 0.9623, 0.6801, 0.943, 0.6801, 0.943, 0.694, 0.9623, 0.6846, 0.9662, 0.6723, 0.9459, 0.6723, 0.9459, 0.6846, 0.9662, 0.6752, 0.9698, 0.6644, 0.9486, 0.6644, 0.9486, 0.6752, 0.9698, 0.6658, 0.9728, 0.6564, 0.9508, 0.6564, 0.9508, 0.6658, 0.9728, 0.6563, 0.9747, 0.6478, 0.9521, 0.6478, 0.9521, 0.6563, 0.9747, 0.6468, 0.9762, 0.6393, 0.9533, 0.6393, 0.9533, 0.6468, 0.9762, 0.6373, 0.9775, 0.6308, 0.9544, 0.6308, 0.9544, 0.6373, 0.9775, 0.6279, 0.9785, 0.622, 0.9553, 0.622, 0.9553, 0.6279, 0.9785, 0.6188, 0.9791, 0.6128, 0.9559, 0.6128, 0.9559, 0.6188, 0.9791, 0.6096, 0.9796, 0.6036, 0.9565, 0.6036, 0.9565, 0.6096, 0.9796, 0.6004, 0.9802, 0.5944, 0.9571, 0.5944, 0.9571, 0.6004, 0.9802, 0.5948, 0.9806, 0.5934, 0.9573, 0.5944, 0.936, 0.5934, 0.9362, 0.5838, 0.9361, 0.5849, 0.9359, 0.5948, 0.9594, 0.5852, 0.9593, 0.5796, 0.9593, 0.5892, 0.9594, 0.5892, 0.9594, 0.5796, 0.9593, 0.5704, 0.9592, 0.5799, 0.9593, 0.5799, 0.9593, 0.5704, 0.9592, 0.5611, 0.959, 0.5707, 0.9591, 0.5707, 0.9591, 0.5611, 0.959, 0.5519, 0.9589, 0.5615, 0.959, 0.5615, 0.959, 0.5519, 0.9589, 0.5425, 0.9584, 0.552, 0.9585, 0.552, 0.9585, 0.5425, 0.9584, 0.5328, 0.9576, 0.5424, 0.9577, 0.5424, 0.9577, 0.5328, 0.9576, 0.5232, 0.9568, 0.5328, 0.9569, 0.5328, 0.9569, 0.5232, 0.9568, 0.5136, 0.956, 0.5232, 0.9561, 0.5232, 0.9561, 0.5136, 0.956, 0.504, 0.9545, 0.5135, 0.9546, 0.5135, 0.9546, 0.504, 0.9545, 0.4943, 0.9527, 0.5039, 0.9528, 0.5039, 0.9528, 0.4943, 0.9527, 0.4847, 0.9509, 0.4943, 0.9509, 0.4943, 0.9509, 0.4847, 0.9509, 0.4751, 0.949, 0.4847, 0.9491, 0.4847, 0.9491, 0.4751, 0.949, 0.466, 0.9462, 0.4756, 0.9463, 0.4756, 0.9463, 0.466, 0.9462, 0.4571, 0.9432, 0.4666, 0.9433, 0.4666, 0.9433, 0.4571, 0.9432, 0.4482, 0.9401, 0.4577, 0.9402, 0.4577, 0.9402, 0.4482, 0.9401, 0.4393, 0.937, 0.4488, 0.9371, 0.4488, 0.9371, 0.4393, 0.937, 0.4314, 0.9334, 0.441, 0.9335, 0.441, 0.9335, 0.4314, 0.9334, 0.4237, 0.9296, 0.4332, 0.9297, 0.4332, 0.9297, 0.4237, 0.9296, 0.4159, 0.9258, 0.4255, 0.9259, 0.4255, 0.9259, 0.4159, 0.9258, 0.4082, 0.9221, 0.4178, 0.9222, 0.4178, 0.9222, 0.4082, 0.9221, 0.401, 0.9185, 0.4106, 0.9186, 0.4106, 0.9186, 0.401, 0.9185, 0.3939, 0.9149, 0.4034, 0.915, 0.4034, 0.915, 0.3939, 0.9149, 0.3867, 0.9113, 0.3963, 0.9114, 0.3963, 0.9114, 0.3867, 0.9113, 0.3795, 0.9078, 0.3891, 0.9079, 0.3891, 0.9079, 0.3795, 0.9078, 0.3721, 0.9049, 0.3817, 0.905, 0.3817, 0.905, 0.3721, 0.9049, 0.3647, 0.902, 0.3743, 0.9021, 0.3743, 0.9021, 0.3647, 0.902, 0.3574, 0.8992, 0.3669, 0.8992, 0.3669, 0.8992, 0.3574, 0.8992, 0.3499, 0.8964, 0.3595, 0.8965, 0.3595, 0.8965, 0.3499, 0.8964, 0.3419, 0.8944, 0.3515, 0.8945, 0.3515, 0.8945, 0.3419, 0.8944, 0.334, 0.8924, 0.3436, 0.8924, 0.3436, 0.8924, 0.334, 0.8924, 0.326, 0.8903, 0.3356, 0.8904, 0.3356, 0.8904, 0.326, 0.8903, 0.318, 0.8884, 0.3276, 0.8885, 0.3276, 0.8885, 0.318, 0.8884, 0.3096, 0.8871, 0.3191, 0.8872, 0.3191, 0.8872, 0.3096, 0.8871, 0.3012, 0.8857, 0.3107, 0.8858, 0.3107, 0.8858, 0.3012, 0.8857, 0.2927, 0.8844, 0.3023, 0.8845, 0.3023, 0.8845, 0.2927, 0.8844, 0.2842, 0.8833, 0.2938, 0.8833, 0.2938, 0.8833, 0.2842, 0.8833, 0.2754, 0.8826, 0.285, 0.8827, 0.285, 0.8827, 0.2754, 0.8826, 0.2667, 0.882, 0.2763, 0.8821, 0.2763, 0.8821, 0.2667, 0.882, 0.2585, 0.8821, 0.2681, 0.8821, 0.2667, 0.8567, 0.2571, 0.8566, 0.269, 0.8581, 0.2786, 0.8582, 0.2786, 0.8582, 0.269, 0.8581, 0.2798, 0.8591, 0.2894, 0.8592, 0.2894, 0.8592, 0.2798, 0.8591, 0.29, 0.8601, 0.2996, 0.8602, 0.2996, 0.8602, 0.29, 0.8601, 0.2996, 0.8614, 0.3092, 0.8615, 0.3092, 0.8615, 0.2996, 0.8614, 0.3091, 0.8629, 0.3187, 0.863, 0.3187, 0.863, 0.3091, 0.8629, 0.3186, 0.8644, 0.3282, 0.8645, 0.3282, 0.8645, 0.3186, 0.8644, 0.3281, 0.866, 0.3377, 0.866, 0.3377, 0.866, 0.3281, 0.866, 0.3374, 0.8681, 0.347, 0.8682, 0.347, 0.8682, 0.3374, 0.8681, 0.3467, 0.8705, 0.3562, 0.8705, 0.3562, 0.8705, 0.3467, 0.8705, 0.3559, 0.8728, 0.3655, 0.8729, 0.3655, 0.8729, 0.3559, 0.8728, 0.3651, 0.8752, 0.3747, 0.8753, 0.3747, 0.8753, 0.3651, 0.8752, 0.3737, 0.8784, 0.3833, 0.8785, 0.3833, 0.8785, 0.3737, 0.8784, 0.3822, 0.8817, 0.3918, 0.8818, 0.3918, 0.8818, 0.3822, 0.8817, 0.3907, 0.885, 0.4003, 0.8851, 0.4003, 0.8851, 0.3907, 0.885, 0.3992, 0.8883, 0.4088, 0.8884, 0.4088, 0.8884, 0.3992, 0.8883, 0.4068, 0.8921, 0.4164, 0.8921, 0.4164, 0.8921, 0.4068, 0.8921, 0.4144, 0.8958, 0.424, 0.8959, 0.424, 0.8959, 0.4144, 0.8958, 0.422, 0.8996, 0.4316, 0.8997, 0.4316, 0.8997, 0.422, 0.8996, 0.4295, 0.9034, 0.4391, 0.9034, 0.4391, 0.9034, 0.4295, 0.9034, 0.4367, 0.9068, 0.4462, 0.9069, 0.4462, 0.9069, 0.4367, 0.9068, 0.4438, 0.9103, 0.4534, 0.9104, 0.4534, 0.9104, 0.4438, 0.9103, 0.4509, 0.9138, 0.4605, 0.9139, 0.4605, 0.9139, 0.4509, 0.9138, 0.4581, 0.9172, 0.4676, 0.9173, 0.4676, 0.9173, 0.4581, 0.9172, 0.4655, 0.9197, 0.4751, 0.9198, 0.4751, 0.9198, 0.4655, 0.9197, 0.4729, 0.9222, 0.4825, 0.9223, 0.4825, 0.9223, 0.4729, 0.9222, 0.4804, 0.9248, 0.4899, 0.9249, 0.4899, 0.9249, 0.4804, 0.9248, 0.4879, 0.9271, 0.4975, 0.9272, 0.4975, 0.9272, 0.4879, 0.9271, 0.496, 0.9286, 0.5056, 0.9287, 0.5056, 0.9287, 0.496, 0.9286, 0.504, 0.9302, 0.5136, 0.9302, 0.5136, 0.9302, 0.504, 0.9302, 0.5121, 0.9317, 0.5217, 0.9318, 0.5217, 0.9318, 0.5121, 0.9317, 0.5203, 0.933, 0.5299, 0.9331, 0.5299, 0.9331, 0.5203, 0.933, 0.529, 0.9337, 0.5385, 0.9338, 0.5385, 0.9338, 0.529, 0.9337, 0.5376, 0.9344, 0.5472, 0.9345, 0.5472, 0.9345, 0.5376, 0.9344, 0.5462, 0.9351, 0.5558, 0.9352, 0.5558, 0.9352, 0.5462, 0.9351, 0.5551, 0.9356, 0.5647, 0.9356, 0.5647, 0.9356, 0.5551, 0.9356, 0.5643, 0.9357, 0.5739, 0.9358, 0.5739, 0.9358, 0.5643, 0.9357, 0.5736, 0.9358, 0.5831, 0.9359, 0.5831, 0.9359, 0.5736, 0.9358, 0.5828, 0.9359, 0.5924, 0.936, 0.5838, 0.9361, 0.5828, 0.9359, 0.5796, 0.9593, 0.5852, 0.9593, 0.5828, 0.9359, 0.5736, 0.9358, 0.5704, 0.9592, 0.5796, 0.9593, 0.5736, 0.9358, 0.5643, 0.9357, 0.5611, 0.959, 0.5704, 0.9592, 0.5643, 0.9357, 0.5551, 0.9356, 0.5519, 0.9589, 0.5611, 0.959, 0.5551, 0.9356, 0.5462, 0.9351, 0.5425, 0.9584, 0.5519, 0.9589, 0.5462, 0.9351, 0.5376, 0.9344, 0.5328, 0.9576, 0.5425, 0.9584, 0.5376, 0.9344, 0.529, 0.9337, 0.5232, 0.9568, 0.5328, 0.9576, 0.529, 0.9337, 0.5203, 0.933, 0.5136, 0.956, 0.5232, 0.9568, 0.5203, 0.933, 0.5121, 0.9317, 0.504, 0.9545, 0.5136, 0.956, 0.5121, 0.9317, 0.504, 0.9302, 0.4943, 0.9527, 0.504, 0.9545, 0.504, 0.9302, 0.496, 0.9286, 0.4847, 0.9509, 0.4943, 0.9527, 0.496, 0.9286, 0.4879, 0.9271, 0.4751, 0.949, 0.4847, 0.9509, 0.4879, 0.9271, 0.4804, 0.9248, 0.466, 0.9462, 0.4751, 0.949, 0.4804, 0.9248, 0.4729, 0.9222, 0.4571, 0.9432, 0.466, 0.9462, 0.4729, 0.9222, 0.4655, 0.9197, 0.4482, 0.9401, 0.4571, 0.9432, 0.4655, 0.9197, 0.4581, 0.9172, 0.4393, 0.937, 0.4482, 0.9401, 0.4581, 0.9172, 0.4509, 0.9138, 0.4314, 0.9334, 0.4393, 0.937, 0.4509, 0.9138, 0.4438, 0.9103, 0.4237, 0.9296, 0.4314, 0.9334, 0.4438, 0.9103, 0.4367, 0.9068, 0.4159, 0.9258, 0.4237, 0.9296, 0.4367, 0.9068, 0.4295, 0.9034, 0.4082, 0.9221, 0.4159, 0.9258, 0.4295, 0.9034, 0.422, 0.8996, 0.401, 0.9185, 0.4082, 0.9221, 0.422, 0.8996, 0.4144, 0.8958, 0.3939, 0.9149, 0.401, 0.9185, 0.4144, 0.8958, 0.4068, 0.8921, 0.3867, 0.9113, 0.3939, 0.9149, 0.4068, 0.8921, 0.3992, 0.8883, 0.3795, 0.9078, 0.3867, 0.9113, 0.3992, 0.8883, 0.3907, 0.885, 0.3721, 0.9049, 0.3795, 0.9078, 0.3907, 0.885, 0.3822, 0.8817, 0.3647, 0.902, 0.3721, 0.9049, 0.3822, 0.8817, 0.3737, 0.8784, 0.3574, 0.8992, 0.3647, 0.902, 0.3737, 0.8784, 0.3651, 0.8752, 0.3499, 0.8964, 0.3574, 0.8992, 0.3651, 0.8752, 0.3559, 0.8728, 0.3419, 0.8944, 0.3499, 0.8964, 0.3559, 0.8728, 0.3467, 0.8705, 0.334, 0.8924, 0.3419, 0.8944, 0.3467, 0.8705, 0.3374, 0.8681, 0.326, 0.8903, 0.334, 0.8924, 0.3374, 0.8681, 0.3281, 0.866, 0.318, 0.8884, 0.326, 0.8903, 0.3281, 0.866, 0.3186, 0.8644, 0.3096, 0.8871, 0.318, 0.8884, 0.3186, 0.8644, 0.3091, 0.8629, 0.3012, 0.8857, 0.3096, 0.8871, 0.3091, 0.8629, 0.2996, 0.8614, 0.2927, 0.8844, 0.3012, 0.8857, 0.2996, 0.8614, 0.29, 0.8601, 0.2842, 0.8833, 0.2927, 0.8844, 0.29, 0.8601, 0.2798, 0.8591, 0.2754, 0.8826, 0.2842, 0.8833, 0.2798, 0.8591, 0.269, 0.8581, 0.2667, 0.882, 0.2754, 0.8826, 0.269, 0.8581, 0.2571, 0.8566, 0.2585, 0.8821, 0.2667, 0.882, 0.2667, 0.8649, 0.2786, 0.8663, 0.2763, 0.8902, 0.2681, 0.8903, 0.2786, 0.8663, 0.2894, 0.8674, 0.285, 0.8909, 0.2763, 0.8902, 0.2894, 0.8674, 0.2996, 0.8684, 0.2938, 0.8915, 0.285, 0.8909, 0.2996, 0.8684, 0.3092, 0.8696, 0.3023, 0.8926, 0.2938, 0.8915, 0.3092, 0.8696, 0.3187, 0.8712, 0.3107, 0.894, 0.3023, 0.8926, 0.3187, 0.8712, 0.3282, 0.8726, 0.3191, 0.8954, 0.3107, 0.894, 0.3282, 0.8726, 0.3377, 0.8739, 0.3276, 0.8966, 0.3191, 0.8954, 0.3377, 0.8739, 0.347, 0.8756, 0.3356, 0.8983, 0.3276, 0.8966, 0.347, 0.8756, 0.3562, 0.8775, 0.3436, 0.9001, 0.3356, 0.8983, 0.3562, 0.8775, 0.3655, 0.8792, 0.3515, 0.9017, 0.3436, 0.9001, 0.3655, 0.8792, 0.3747, 0.881, 0.3595, 0.9032, 0.3515, 0.9017, 0.3747, 0.881, 0.3833, 0.8837, 0.3669, 0.9054, 0.3595, 0.9032, 0.3833, 0.8837, 0.3918, 0.8864, 0.3743, 0.9077, 0.3669, 0.9054, 0.3918, 0.8864, 0.4003, 0.8891, 0.3817, 0.91, 0.3743, 0.9077, 0.4003, 0.8891, 0.4088, 0.8918, 0.3891, 0.9122, 0.3817, 0.91, 0.4088, 0.8918, 0.4164, 0.8953, 0.3963, 0.9151, 0.3891, 0.9122, 0.4164, 0.8953, 0.424, 0.8993, 0.4034, 0.9184, 0.3963, 0.9151, 0.424, 0.8993, 0.4316, 0.9035, 0.4106, 0.9219, 0.4034, 0.9184, 0.4316, 0.9035, 0.4391, 0.908, 0.4178, 0.9257, 0.4106, 0.9219, 0.4391, 0.908, 0.4462, 0.9125, 0.4255, 0.93, 0.4178, 0.9257, 0.4462, 0.9125, 0.4534, 0.9172, 0.4332, 0.9345, 0.4255, 0.93, 0.4534, 0.9172, 0.4605, 0.9221, 0.441, 0.9393, 0.4332, 0.9345, 0.4605, 0.9221, 0.4676, 0.9271, 0.4488, 0.9442, 0.441, 0.9393, 0.4676, 0.9271, 0.4751, 0.9312, 0.4577, 0.9489, 0.4488, 0.9442, 0.4751, 0.9312, 0.4825, 0.9354, 0.4666, 0.9536, 0.4577, 0.9489, 0.4825, 0.9354, 0.4899, 0.9395, 0.4756, 0.9581, 0.4666, 0.9536, 0.4899, 0.9395, 0.4975, 0.9433, 0.4847, 0.9623, 0.4756, 0.9581, 0.4975, 0.9433, 0.5056, 0.9462, 0.4943, 0.9656, 0.4847, 0.9623, 0.5056, 0.9462, 0.5136, 0.9489, 0.5039, 0.9692, 0.4943, 0.9656, 0.5136, 0.9489, 0.5217, 0.9514, 0.5135, 0.9726, 0.5039, 0.9692, 0.5217, 0.9514, 0.5299, 0.9535, 0.5232, 0.9754, 0.5135, 0.9726, 0.5299, 0.9535, 0.5385, 0.9547, 0.5328, 0.9772, 0.5232, 0.9754, 0.5385, 0.9547, 0.5472, 0.9556, 0.5424, 0.9786, 0.5328, 0.9772, 0.5472, 0.9556, 0.5558, 0.9563, 0.552, 0.9796, 0.5424, 0.9786, 0.5558, 0.9563, 0.5647, 0.9568, 0.5615, 0.9801, 0.552, 0.9796, 0.5647, 0.9568, 0.5739, 0.9569, 0.5707, 0.9803, 0.5615, 0.9801, 0.5739, 0.9569, 0.5831, 0.957, 0.5799, 0.9804, 0.5707, 0.9803, 0.5831, 0.957, 0.5924, 0.9572, 0.5892, 0.9805, 0.5799, 0.9804, 0.5924, 0.9572, 0.5934, 0.9573, 0.5948, 0.9806, 0.5892, 0.9805, 0.5924, 0.936, 0.5828, 0.9359, 0.5838, 0.9361, 0.5934, 0.9362])
me_cube_005.materials.append(mat_wardrobe02)
me_cube_005.use_remesh_preserve_volume = False
me_cube_005.use_remesh_preserve_attributes = False
me_cube_005.use_mirror_vertex_groups = False
me_cube_005.update()
me_cube = bpy.data.meshes.new('Cube')
me_cube.from_pydata([(-1.0, -1.0, -1.0), (-1.0, 1.0, -1.0), (-1.0, -1.0, 1.0), (-1.0, 1.0, 1.0), (-1.0, -1.0, 1.013), (-1.0, -1.0, -0.9713), (-1.0, -1.0, 0.7366), (-1.0, 1.0, -0.9713), (-1.0, 1.0, 0.7366), (-0.08864, 1.0, -1.0), (-0.8478, 1.0, -1.0), (-0.08864, -1.0, -1.0), (-0.8478, -1.0, -1.0), (-0.08864, 1.0, 1.0), (-0.8478, 1.0, 1.0), (-0.08864, -1.0, -0.9713), (-0.8478, -1.0, -0.9713), (-0.08864, -1.0, 0.7366), (-0.8478, -1.0, 0.7366), (-0.08864, 1.0, 0.7366), (-0.8478, 1.0, 0.7366), (-0.08864, 1.0, -0.9713), (-0.8478, 1.0, -0.9713), (-1.0, 0.6667, -1.0), (-1.0, 0.6667, 1.0), (-1.0, 0.6667, -0.9713), (-1.0, 0.6667, 0.7366), (-0.08864, 0.6667, -1.0), (-0.8478, 0.6667, -1.0), (1.0, -1.0, -1.0), (1.0, 1.0, -1.0), (1.0, -1.0, 1.0), (1.0, 1.0, 1.0), (-1.788e-07, 1.0, -1.0), (0.0, -1.0, -1.0), (-2.384e-07, 1.0, 1.0), (5.364e-07, -1.0, 1.0), (1.0, -1.0, 1.013), (5.364e-07, -1.0, 1.336), (1.0, -1.0, -0.9713), (1.0, -1.0, 0.7366), (1.0, 1.0, -0.9713), (1.0, 1.0, 0.7366), (3.576e-07, -1.0, 0.7366), (1.788e-07, -1.0, -0.9713), (-1.788e-07, 1.0, -0.9713), (0.08864, 1.0, -1.0), (0.8478, 1.0, -1.0), (0.08864, -1.0, -1.0), (0.8478, -1.0, -1.0), (0.08864, 1.0, 1.0), (0.8478, 1.0, 1.0), (0.08864, -1.0, -0.9713), (0.8478, -1.0, -0.9713), (0.08864, -1.0, 0.7366), (0.8478, -1.0, 0.7366), (0.08864, 1.0, 0.7366), (0.8478, 1.0, 0.7366), (0.08864, 1.0, -0.9713), (0.8478, 1.0, -0.9713), (1.0, 0.6667, -1.0), (1.0, 0.6667, 1.0), (-1.49e-07, 0.6667, -1.0), (1.0, 0.6667, -0.9713), (1.0, 0.6667, 0.7366), (0.08864, 0.6667, -1.0), (0.8478, 0.6667, -1.0)], [], [(28, 12, 0, 23), (35, 13, 14, 3, 24, 2, 36), (43, 36, 2, 6, 18, 17), (26, 24, 3, 8), (22, 10, 1, 7), (2, 36, 38, 4), (12, 16, 5, 0), (16, 18, 6, 5), (23, 25, 7, 1), (25, 26, 8, 7), (14, 20, 8, 3), (20, 22, 7, 8), (62, 34, 11, 27), (27, 11, 12, 28), (45, 33, 9, 21), (21, 9, 10, 22), (34, 44, 15, 11), (11, 15, 16, 12), (44, 43, 17, 15), (16, 22, 21, 15), (17, 19, 21, 15), (20, 22, 16, 18), (18, 17, 19, 20), (10, 28, 23, 1), (6, 2, 24, 26), (0, 5, 25, 23), (5, 6, 26, 25), (33, 62, 27, 9), (9, 27, 28, 10), (66, 60, 29, 49), (35, 36, 31, 61, 32, 51, 50), (43, 54, 55, 40, 31, 36), (64, 42, 32, 61), (59, 41, 30, 47), (31, 37, 38, 36), (49, 29, 39, 53), (53, 39, 40, 55), (60, 30, 41, 63), (63, 41, 42, 64), (51, 32, 42, 57), (57, 42, 41, 59), (62, 65, 48, 34), (65, 66, 49, 48), (45, 58, 46, 33), (58, 59, 47, 46), (34, 48, 52, 44), (48, 49, 53, 52), (44, 52, 54, 43), (53, 52, 58, 59), (54, 52, 58, 56), (57, 55, 53, 59), (55, 57, 56, 54), (47, 30, 60, 66), (40, 64, 61, 31), (29, 60, 63, 39), (39, 63, 64, 40), (33, 46, 65, 62), (46, 47, 66, 65), (62, 27, 28, 23, 25, 26, 24, 61, 64, 63, 60, 66, 65)])
_uv = me_cube.uv_layers.new(name='UVMap')
_uv.uv.foreach_set('vector', [0.0, 0.0, 0.0, 0.0, 0.0, 0.0, 0.0, 0.0, 0.0, 0.0, 0.0, 0.0, 0.0, 0.0, 0.0, 0.0, 0.0, 0.0, 0.0, 0.0, 0.0, 0.0, 0.5861, 0.6126, 0.589, 0.8478, 0.2197, 0.8611, 0.2202, 0.6149, 0.3422, 0.6141, 0.4641, 0.6134, 0.1452, 0.6126, 0.1454, 0.8485, 0.07196, 0.8356, 0.07143, 0.6101, 0.0, 0.0, 0.0, 0.0, 0.0, 0.0, 0.0, 0.0, 0.2192, 0.8609, 0.59, 0.849, 0.5914, 0.9847, 0.2192, 0.8659, 0.3409, 0.1291, 0.3415, 0.3716, 0.2207, 0.3688, 0.2212, 0.1226, 0.3415, 0.3716, 0.3422, 0.6141, 0.2202, 0.6149, 0.2207, 0.3688, 0.1446, 0.1408, 0.1449, 0.3767, 0.07091, 0.3845, 0.07038, 0.159, 0.1449, 0.3767, 0.1452, 0.6126, 0.07143, 0.6101, 0.07091, 0.3845, 0.0, 0.0, 0.0, 0.0, 0.0, 0.0, 0.0, 0.0, 0.0, 0.0, 0.0, 0.0, 0.0, 0.0, 0.0, 0.0, 0.0, 0.0, 0.0, 0.0, 0.0, 0.0, 0.0, 0.0, 0.0, 0.0, 0.0, 0.0, 0.0, 0.0, 0.0, 0.0, 0.0, 0.0, 0.0, 0.0, 0.0, 0.0, 0.0, 0.0, 0.0, 0.0, 0.0, 0.0, 0.0, 0.0, 0.0, 0.0, 0.5803, 0.1422, 0.5832, 0.3774, 0.4624, 0.3745, 0.4606, 0.1356, 0.4606, 0.1356, 0.4624, 0.3745, 0.3415, 0.3716, 0.3409, 0.1291, 0.5832, 0.3774, 0.5861, 0.6126, 0.4641, 0.6134, 0.4624, 0.3745, 0.0, 0.0, 0.0, 0.0, 0.0, 0.0, 0.4624, 0.3745, 0.0, 0.0, 0.0, 0.0, 0.0, 0.0, 0.4641, 0.6134, 0.0, 0.0, 0.0, 0.0, 0.3415, 0.3716, 0.0, 0.0, 0.3422, 0.6141, 0.0, 0.0, 0.0, 0.0, 0.0, 0.0, 0.0, 0.0, 0.0, 0.0, 0.0, 0.0, 0.0, 0.0, 0.2189, 0.6151, 0.2189, 0.8614, 0.1454, 0.8485, 0.1452, 0.6126, 0.2189, 0.1226, 0.2189, 0.3688, 0.1449, 0.3767, 0.1446, 0.1408, 0.2189, 0.3688, 0.2189, 0.6151, 0.1452, 0.6126, 0.1449, 0.3767, 0.0, 0.0, 0.0, 0.0, 0.0, 0.0, 0.0, 0.0, 0.0, 0.0, 0.0, 0.0, 0.0, 0.0, 0.0, 0.0, 0.0, 0.0, 0.0, 0.0, 0.0, 0.0, 0.0, 0.0, 0.0, 0.0, 0.0, 0.0, 0.0, 0.0, 0.0, 0.0, 0.0, 0.0, 0.0, 0.0, 0.0, 0.0, 0.5861, 0.6126, 0.4641, 0.6134, 0.3422, 0.6141, 0.2202, 0.6149, 0.2197, 0.8611, 0.589, 0.8478, 0.1452, 0.6126, 0.07143, 0.6101, 0.07196, 0.8356, 0.1454, 0.8485, 0.0, 0.0, 0.0, 0.0, 0.0, 0.0, 0.0, 0.0, 0.2192, 0.8609, 0.2192, 0.8659, 0.5914, 0.9847, 0.59, 0.849, 0.3409, 0.1291, 0.2212, 0.1226, 0.2207, 0.3688, 0.3415, 0.3716, 0.3415, 0.3716, 0.2207, 0.3688, 0.2202, 0.6149, 0.3422, 0.6141, 0.1446, 0.1408, 0.07038, 0.159, 0.07091, 0.3845, 0.1449, 0.3767, 0.1449, 0.3767, 0.07091, 0.3845, 0.07143, 0.6101, 0.1452, 0.6126, 0.0, 0.0, 0.0, 0.0, 0.0, 0.0, 0.0, 0.0, 0.0, 0.0, 0.0, 0.0, 0.0, 0.0, 0.0, 0.0, 0.0, 0.0, 0.0, 0.0, 0.0, 0.0, 0.0, 0.0, 0.0, 0.0, 0.0, 0.0, 0.0, 0.0, 0.0, 0.0, 0.0, 0.0, 0.0, 0.0, 0.0, 0.0, 0.0, 0.0, 0.0, 0.0, 0.0, 0.0, 0.0, 0.0, 0.0, 0.0, 0.5803, 0.1422, 0.4606, 0.1356, 0.4624, 0.3745, 0.5832, 0.3774, 0.4606, 0.1356, 0.3409, 0.1291, 0.3415, 0.3716, 0.4624, 0.3745, 0.5832, 0.3774, 0.4624, 0.3745, 0.4641, 0.6134, 0.5861, 0.6126, 0.0, 0.0, 0.4624, 0.3745, 0.0, 0.0, 0.0, 0.0, 0.0, 0.0, 0.4641, 0.6134, 0.0, 0.0, 0.0, 0.0, 0.0, 0.0, 0.0, 0.0, 0.3415, 0.3716, 0.0, 0.0, 0.3422, 0.6141, 0.0, 0.0, 0.0, 0.0, 0.0, 0.0, 0.0, 0.0, 0.0, 0.0, 0.0, 0.0, 0.0, 0.0, 0.2189, 0.6151, 0.1452, 0.6126, 0.1454, 0.8485, 0.2189, 0.8614, 0.2189, 0.1226, 0.1446, 0.1408, 0.1449, 0.3767, 0.2189, 0.3688, 0.2189, 0.3688, 0.1449, 0.3767, 0.1452, 0.6126, 0.2189, 0.6151, 0.0, 0.0, 0.0, 0.0, 0.0, 0.0, 0.0, 0.0, 0.0, 0.0, 0.0, 0.0, 0.0, 0.0, 0.0, 0.0, 0.0, 0.0, 0.0, 0.0, 0.0, 0.0, 0.1449, 0.3767, 0.1452, 0.6126, 0.1454, 0.8485, 0.0, 0.0, 0.1452, 0.6126, 0.1449, 0.3767, 0.1446, 0.1408, 0.0, 0.0, 0.0, 0.0, 0.0, 0.0])
me_cube.materials.append(mat_wardrobe02)
me_cube.use_remesh_preserve_volume = False
me_cube.use_remesh_preserve_attributes = False
me_cube.use_mirror_vertex_groups = False
me_cube.update()

# ---- objects
ob_top_trim_sides_002 = bpy.data.objects.new('top_trim_sides.002', me_cube_004)
ob_top_trim_sides_001 = bpy.data.objects.new('top_trim_sides.001', me_cube_003)
ob_beziercurve_002 = bpy.data.objects.new('BezierCurve.002', me_mesh_002)
ob_beziercurve_001 = bpy.data.objects.new('BezierCurve.001', me_mesh_001)
ob_legs = bpy.data.objects.new('legs', me_cube_002)
ob_doors = bpy.data.objects.new('doors', me_cube_001)
ob_top_trim_sides = bpy.data.objects.new('top_trim_sides', me_cube_006)
ob_beziercurve = bpy.data.objects.new('BezierCurve', me_mesh)
ob_top_trim_front = bpy.data.objects.new('top_trim_front', me_cube_005)
ob_base = bpy.data.objects.new('base', me_cube)
ob_lamp_001 = bpy.data.objects.new('Lamp.001', light_lamp_001)
ob_lamp = bpy.data.objects.new('Lamp', light_lamp)
ob_camera = bpy.data.objects.new('Camera', cam_camera)

# ---- transforms, parenting, visibility, modifiers, constraints
ob_top_trim_sides_002.location = (0.0, -0.5667, 4.014)
ob_top_trim_sides_002.rotation_euler = (0.0, -0.0, 1.571)
ob_top_trim_sides_002.scale = (1.551, 1.46, 0.04982)
ob_top_trim_sides_002.lineart.crease_threshold = 0.0
ob_top_trim_sides_001.location = (0.0, -0.02237, 4.014)
ob_top_trim_sides_001.scale = (1.551, 0.56, 0.04982)
ob_top_trim_sides_001.lineart.crease_threshold = 0.0
ob_beziercurve_002.location = (1.359, 0.0, 0.3726)
ob_beziercurve_002.rotation_euler = (-1.571, 0.0, 1.571)
ob_beziercurve_002.scale = (0.2271, 0.3665, 0.7224)
ob_beziercurve_002.lineart.crease_threshold = 0.0
ob_beziercurve_001.location = (-1.361, 0.0, 0.3733)
ob_beziercurve_001.rotation_euler = (-1.571, 0.0, 1.571)
ob_beziercurve_001.scale = (0.2271, 0.3665, 0.7224)
ob_beziercurve_001.lineart.crease_threshold = 0.0
ob_legs.location = (0.0, 0.0, 0.21)
ob_legs.scale = (-0.1121, -0.1121, -0.2051)
ob_legs.lineart.crease_threshold = 0.0
_m = ob_legs.modifiers.new('Mirror', 'MIRROR')
_m.use_axis = (True, True, False)
ob_doors.location = (0.0, -0.5645, 2.114)
ob_doors.scale = (1.115, 0.03249, 1.649)
ob_doors.lineart.crease_threshold = 0.0
_m = ob_doors.modifiers.new('Mirror', 'MIRROR')
ob_top_trim_sides.location = (0.0, -0.02237, 4.337)
ob_top_trim_sides.scale = (1.551, 0.56, 0.07514)
ob_top_trim_sides.lineart.crease_threshold = 0.0
ob_beziercurve.location = (0.0, -0.5006, 0.349)
ob_beziercurve.rotation_euler = (-1.571, 0.0, 0.0)
ob_beziercurve.scale = (0.7205, 0.5777, 0.7224)
ob_beziercurve.lineart.crease_threshold = 0.0
ob_top_trim_front.location = (0.0, -0.5104, 4.498)
ob_top_trim_front.rotation_euler = (1.571, 0.0, 0.0)
ob_top_trim_front.scale = (2.591, 0.06936, 0.07251)
ob_top_trim_front.lineart.crease_threshold = 0.0
ob_base.location = (0.0, 0.0, 2.34)
ob_base.scale = (1.376, 0.5331, 1.925)
ob_base.lock_rotations_4d = False
ob_base.empty_display_type = 'ARROWS'
ob_base.lineart.crease_threshold = 0.0
ob_lamp_001.location = (-7.205, 0.3419, 5.904)
ob_lamp_001.rotation_euler = (0.6503, 0.05522, 1.866)
ob_lamp_001.lock_rotations_4d = False
ob_lamp_001.empty_display_type = 'ARROWS'
ob_lamp_001.color = (0.0, 0.0, 0.0, 0.0)
ob_lamp_001.lineart.crease_threshold = 0.0
ob_lamp.location = (2.777, -4.368, 5.904)
ob_lamp.rotation_euler = (0.6503, 0.05522, 1.866)
ob_lamp.lock_rotations_4d = False
ob_lamp.empty_display_type = 'ARROWS'
ob_lamp.color = (0.0, 0.0, 0.0, 0.0)
ob_lamp.lineart.crease_threshold = 0.0
ob_camera.location = (-4.688, -10.6, 3.855)
ob_camera.rotation_euler = (1.487, 0.01194, -0.434)
ob_camera.scale = (1.0, 1.0, 1.0)
ob_camera.lock_rotations_4d = False
ob_camera.empty_display_type = 'ARROWS'
ob_camera.color = (0.0, 0.0, 0.0, 0.0)
ob_camera.display_type = 'WIRE'
ob_camera.lineart.crease_threshold = 0.0

# ---- collection membership
col_collection_1.objects.link(ob_top_trim_sides_002)
col_collection_1.objects.link(ob_top_trim_sides_001)
col_collection_1.objects.link(ob_beziercurve_002)
col_collection_1.objects.link(ob_beziercurve_001)
col_collection_1.objects.link(ob_legs)
col_collection_1.objects.link(ob_doors)
col_collection_1.objects.link(ob_top_trim_sides)
col_collection_1.objects.link(ob_beziercurve)
col_collection_1.objects.link(ob_top_trim_front)
col_collection_1.objects.link(ob_base)
col_collection_20.objects.link(ob_lamp_001)
col_collection_20.objects.link(ob_lamp)
col_collection_20.objects.link(ob_camera)

# ---- scene / render settings (as saved in the file)
scene.camera = ob_camera
scene.frame_start = 1; scene.frame_end = 10; scene.frame_set(1)
scene.render.engine = 'BLENDER_EEVEE_NEXT'
scene.render.image_settings.color_mode = 'RGB'
scene.render.image_settings.compression = 90
scene.render.resolution_percentage = 50
scene.render.dither_intensity = 0.0
scene.render.bake_margin = 2
scene.cycles.use_denoising = False
scene.cycles.samples = 10
scene.cycles.sampling_pattern = 'TABULATED_SOBOL'
scene.cycles.light_sampling_threshold = 0.0
scene.cycles.use_adaptive_sampling = False
scene.cycles.use_light_tree = False
scene.cycles.blur_glossy = 0.0
scene.cycles.volume_bounces = 1
scene.cycles.pixel_filter_type = 'GAUSSIAN'
scene.cycles.sample_clamp_indirect = 0.0
scene.view_settings.view_transform = 'Standard'
bpy.context.view_layer.update()
